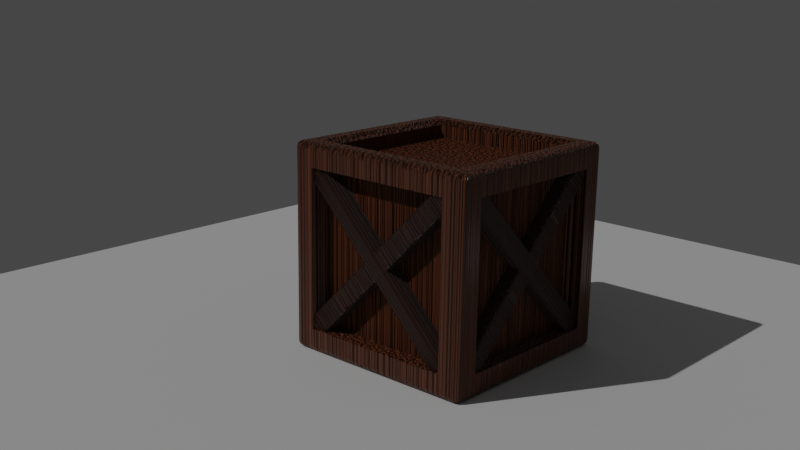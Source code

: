 # Source: wooden-crate.blend  (saved by Blender 3.1.7; exported with 4.5.12 LTS)
import bpy
from mathutils import Matrix  # noqa: F401  (used for matrix-valued properties, if any)

bpy.ops.wm.read_factory_settings(use_empty=True)
scene = bpy.context.scene
scene.name = 'Scene'

# ---- collections
col_collection = bpy.data.collections.new('Collection'); scene.collection.children.link(col_collection)

# ---- materials (node trees are filled in below, after node groups)
mat_material = bpy.data.materials.new('Material')
mat_material.alpha_threshold = 0.0
mat_material.line_color = (0.0, 0.0, 0.0, 1.0)
mat_material_001 = bpy.data.materials.new('Material.001')

# ---- node groups
ng_auto_smooth = bpy.data.node_groups.new('Auto Smooth', 'GeometryNodeTree')
_s = ng_auto_smooth.interface.new_socket(name='Geometry', in_out='OUTPUT', socket_type='NodeSocketGeometry')
_s = ng_auto_smooth.interface.new_socket(name='Geometry', in_out='INPUT', socket_type='NodeSocketGeometry')
_s = ng_auto_smooth.interface.new_socket(name='Angle', in_out='INPUT', socket_type='NodeSocketFloat')
_s.subtype = 'ANGLE'
_s.min_value = 0.0
_s.max_value = 3.142
ng_auto_smooth.is_modifier = True
_N = ng_auto_smooth.nodes; _L = ng_auto_smooth.links
n0 = _N.new('NodeGroupOutput'); n0.name = 'Group Output'; n0.location = (480, -100)
n1 = _N.new('NodeGroupInput'); n1.name = 'Group Input'; n1.location = (-420, -300)
n2 = _N.new('NodeGroupInput'); n2.name = 'Group Input.001'; n2.location = (-60, -100)
n3 = _N.new('GeometryNodeSetShadeSmooth'); n3.name = 'Set Shade Smooth'; n3.location = (120, -100)
n3.domain = 'EDGE'
n4 = _N.new('GeometryNodeSetShadeSmooth'); n4.name = 'Set Shade Smooth.001'; n4.location = (300, -100)
n5 = _N.new('GeometryNodeInputMeshEdgeAngle'); n5.name = 'Edge Angle'; n5.location = (-420, -220)
n6 = _N.new('GeometryNodeInputEdgeSmooth'); n6.name = 'Is Edge Smooth'; n6.location = (-60, -160)
n7 = _N.new('GeometryNodeInputShadeSmooth'); n7.name = 'Is Face Smooth'; n7.location = (-240, -340)
n8 = _N.new('FunctionNodeBooleanMath'); n8.name = 'Boolean Math'; n8.location = (-60, -220)
n9 = _N.new('FunctionNodeCompare'); n9.name = 'Compare'; n9.location = (-240, -180)
n9.operation = 'LESS_EQUAL'
_L.new(n5.outputs[0], n9.inputs[0])
_L.new(n4.outputs[0], n0.inputs[0])
_L.new(n1.outputs[1], n9.inputs[1])
_L.new(n9.outputs[0], n8.inputs[0])
_L.new(n7.outputs[0], n8.inputs[1])
_L.new(n2.outputs[0], n3.inputs[0])
_L.new(n6.outputs[0], n3.inputs[1])
_L.new(n3.outputs[0], n4.inputs[0])
_L.new(n8.outputs[0], n3.inputs[2])
n0.is_active_output = True

# ---- material node trees
mat_material.use_nodes = True; mat_material.node_tree.nodes.clear()
_N = mat_material.node_tree.nodes; _L = mat_material.node_tree.links
n0 = _N.new('ShaderNodeValToRGB'); n0.name = 'ColorRamp'; n0.location = (-135, 212)
while len(n0.color_ramp.elements) > 1: n0.color_ramp.elements.remove(n0.color_ramp.elements[-1])
n0.color_ramp.elements[0].position = 0.2409; n0.color_ramp.elements[0].color = (0.4342, 0.1301, 0.04971, 1.0)
_e = n0.color_ramp.elements.new(0.5864); _e.color = (0.162, 0.05127, 0.02122, 1.0)
n1 = _N.new('ShaderNodeTexCoord'); n1.name = 'Texture Coordinate'; n1.location = (-593, 210)
n2 = _N.new('ShaderNodeOutputMaterial'); n2.name = 'Material Output'; n2.location = (823, 292)
n3 = _N.new('ShaderNodeBsdfPrincipled'); n3.name = 'Principled BSDF'; n3.location = (499, 491)
n3.distribution = 'GGX'
n3.subsurface_method = 'RANDOM_WALK_SKIN'
n3.inputs[2].default_value = 0.2756
n3.inputs[3].default_value = 1.45
n3.inputs[27].default_value = (0.0, 0.0, 0.0, 1.0)
n3.inputs[28].default_value = 1.0
n4 = _N.new('ShaderNodeTexNoise'); n4.name = 'Noise Texture'; n4.location = (-359, 208)
n4.noise_dimensions = '2D'
n4.inputs[2].default_value = 26.9
n4.inputs[3].default_value = 8.4
n4.inputs[4].default_value = 0.65
n5 = _N.new('ShaderNodeBump'); n5.name = 'Bump'; n5.location = (-77, -23)
n5.inputs[1].default_value = 1.0
n5.inputs[2].default_value = 1.0
_L.new(n3.outputs[0], n2.inputs[0])
_L.new(n0.outputs[0], n3.inputs[0])
_L.new(n4.outputs[0], n0.inputs[0])
_L.new(n1.outputs[3], n4.inputs[0])
_L.new(n4.outputs[0], n5.inputs[3])
_L.new(n5.outputs[0], n3.inputs[5])
n2.is_active_output = True
mat_material_001.use_nodes = True; mat_material_001.node_tree.nodes.clear()
_N = mat_material_001.node_tree.nodes; _L = mat_material_001.node_tree.links
n0 = _N.new('ShaderNodeBsdfPrincipled'); n0.name = 'Principled BSDF'; n0.location = (10, 300)
n0.distribution = 'GGX'
n0.subsurface_method = 'RANDOM_WALK_SKIN'
n0.inputs[3].default_value = 1.45
n0.inputs[27].default_value = (0.0, 0.0, 0.0, 1.0)
n0.inputs[28].default_value = 1.0
n1 = _N.new('ShaderNodeOutputMaterial'); n1.name = 'Material Output'; n1.location = (300, 300)
n2 = _N.new('ShaderNodeTexNoise'); n2.name = 'Noise Texture'; n2.location = (-528, 188)
n2.noise_dimensions = '2D'
n2.inputs[2].default_value = 1.3
n2.inputs[3].default_value = 9.1
n2.inputs[4].default_value = 0.4083
n2.inputs[8].default_value = 55.1
n3 = _N.new('ShaderNodeValToRGB'); n3.name = 'ColorRamp'; n3.location = (-310, 197)
while len(n3.color_ramp.elements) > 1: n3.color_ramp.elements.remove(n3.color_ramp.elements[-1])
n3.color_ramp.elements[0].position = 0.0; n3.color_ramp.elements[0].color = (0.162, 0.05127, 0.02122, 1.0)
_e = n3.color_ramp.elements.new(0.5591); _e.color = (0.06848, 0.02315, 0.01096, 1.0)
n4 = _N.new('ShaderNodeTexCoord'); n4.name = 'Texture Coordinate'; n4.location = (-777, 200)
n5 = _N.new('ShaderNodeBump'); n5.name = 'Bump'; n5.location = (-256, -61)
n5.inputs[1].default_value = 1.0
n5.inputs[2].default_value = 1.0
_L.new(n0.outputs[0], n1.inputs[0])
_L.new(n2.outputs[0], n3.inputs[0])
_L.new(n3.outputs[0], n0.inputs[0])
_L.new(n4.outputs[3], n2.inputs[0])
_L.new(n2.outputs[0], n5.inputs[3])
_L.new(n5.outputs[0], n0.inputs[5])
n1.is_active_output = True

# ---- world
world_world = bpy.data.worlds.new('World'); scene.world = world_world
world_world.use_nodes = True; world_world.node_tree.nodes.clear()
_N = world_world.node_tree.nodes; _L = world_world.node_tree.links
n0 = _N.new('ShaderNodeOutputWorld'); n0.name = 'World Output'; n0.location = (300, 300)
n1 = _N.new('ShaderNodeBackground'); n1.name = 'Background'; n1.location = (10, 300)
n1.inputs[0].default_value = (0.05088, 0.05088, 0.05088, 1.0)
_L.new(n1.outputs[0], n0.inputs[0])
n0.is_active_output = True
world_world.color = (0.05088, 0.05088, 0.05088)
world_world.use_sun_shadow = False
world_world.sun_shadow_jitter_overblur = 0.0

# ---- cameras
cam_camera_004 = bpy.data.cameras.new('Camera.004')

# ---- lights
light_sun_001 = bpy.data.lights.new('Sun.001', 'SUN')
light_sun_001.transmission_factor = 0.0
light_sun_001.energy = 1.0
light_sun_001.shadow_soft_size = 0.125

# ---- meshes
me_plane = bpy.data.meshes.new('Plane')
me_plane.from_pydata([(-1.0, -1.0, 0.0), (1.0, -1.0, 0.0), (-1.0, 1.0, 0.0), (1.0, 1.0, 0.0)], [], [(0, 1, 3, 2)])
_uv = me_plane.uv_layers.new(name='UVMap')
_uv.uv.foreach_set('vector', [0.0, 0.0, 1.0, 0.0, 1.0, 1.0, 0.0, 1.0])
me_plane.use_remesh_fix_poles = True
me_plane.use_remesh_preserve_attributes = False
me_plane.update()
me_cube = bpy.data.meshes.new('Cube')
me_cube.from_pydata([(0.9381, 1.0, 0.9381), (0.9381, 0.9381, 1.0), (1.0, 0.9381, 0.9381), (0.9381, 0.9917, 0.969), (0.969, 0.9917, 0.9381), (0.9677, 0.9837, 0.9677), (0.969, 0.9381, 0.9917), (0.9381, 0.969, 0.9917), (0.9677, 0.9677, 0.9837), (0.9917, 0.969, 0.9381), (0.9917, 0.9381, 0.969), (0.9837, 0.9677, 0.9677), (0.9381, 0.9381, -1.0), (0.9381, 1.0, -0.9381), (1.0, 0.9381, -0.9381), (0.9381, 0.969, -0.9917), (0.969, 0.9381, -0.9917), (0.9677, 0.9677, -0.9837), (0.969, 0.9917, -0.9381), (0.9381, 0.9917, -0.969), (0.9677, 0.9837, -0.9677), (0.9917, 0.9381, -0.969), (0.9917, 0.969, -0.9381), (0.9837, 0.9677, -0.9677), (1.0, -0.9381, 0.9381), (0.9381, -0.9381, 1.0), (0.9381, -1.0, 0.9381), (0.9917, -0.9381, 0.969), (0.9917, -0.969, 0.9381), (0.9837, -0.9677, 0.9677), (0.9381, -0.969, 0.9917), (0.969, -0.9381, 0.9917), (0.9677, -0.9677, 0.9837), (0.969, -0.9917, 0.9381), (0.9381, -0.9917, 0.969), (0.9677, -0.9837, 0.9677), (1.0, -0.9381, -0.9381), (0.9381, -1.0, -0.9381), (0.9381, -0.9381, -1.0), (0.9917, -0.969, -0.9381), (0.9917, -0.9381, -0.969), (0.9837, -0.9677, -0.9677), (0.9381, -0.9917, -0.969), (0.969, -0.9917, -0.9381), (0.9677, -0.9837, -0.9677), (0.969, -0.9381, -0.9917), (0.9381, -0.969, -0.9917), (0.9677, -0.9677, -0.9837), (-0.9381, 1.0, 0.9381), (-1.0, 0.9381, 0.9381), (-0.9381, 0.9381, 1.0), (-0.969, 0.9917, 0.9381), (-0.9381, 0.9917, 0.969), (-0.9677, 0.9837, 0.9677), (-0.9917, 0.9381, 0.969), (-0.9917, 0.969, 0.9381), (-0.9837, 0.9677, 0.9677), (-0.9381, 0.969, 0.9917), (-0.969, 0.9381, 0.9917), (-0.9677, 0.9677, 0.9837), (-1.0, 0.9381, -0.9381), (-0.9381, 1.0, -0.9381), (-0.9381, 0.9381, -1.0), (-0.9917, 0.969, -0.9381), (-0.9917, 0.9381, -0.969), (-0.9837, 0.9677, -0.9677), (-0.9381, 0.9917, -0.969), (-0.969, 0.9917, -0.9381), (-0.9677, 0.9837, -0.9677), (-0.969, 0.9381, -0.9917), (-0.9381, 0.969, -0.9917), (-0.9677, 0.9677, -0.9837), (-1.0, -0.9381, 0.9381), (-0.9381, -1.0, 0.9381), (-0.9381, -0.9381, 1.0), (-0.9917, -0.969, 0.9381), (-0.9917, -0.9381, 0.969), (-0.9837, -0.9677, 0.9677), (-0.9381, -0.9917, 0.969), (-0.969, -0.9917, 0.9381), (-0.9677, -0.9837, 0.9677), (-0.969, -0.9381, 0.9917), (-0.9381, -0.969, 0.9917), (-0.9677, -0.9677, 0.9837), (-0.9381, -0.9381, -1.0), (-0.9381, -1.0, -0.9381), (-1.0, -0.9381, -0.9381), (-0.9381, -0.969, -0.9917), (-0.969, -0.9381, -0.9917), (-0.9677, -0.9677, -0.9837), (-0.969, -0.9917, -0.9381), (-0.9381, -0.9917, -0.969), (-0.9677, -0.9837, -0.9677), (-0.9917, -0.9381, -0.969), (-0.9917, -0.969, -0.9381), (-0.9837, -0.9677, -0.9677), (-0.7728, 0.7728, -1.0), (0.7728, 0.7728, -1.0), (0.7728, -0.7728, -1.0), (-0.7728, -0.7728, -1.0), (-1.0, -0.7728, -0.7728), (-1.0, -0.7728, 0.7728), (-1.0, 0.7728, 0.7728), (-1.0, 0.7728, -0.7728), (0.7728, -1.0, -0.7728), (0.7728, -1.0, 0.7728), (-0.7728, -1.0, 0.7728), (-0.7728, -1.0, -0.7728), (1.0, 0.7728, -0.7728), (1.0, 0.7728, 0.7728), (1.0, -0.7728, 0.7728), (1.0, -0.7728, -0.7728), (-0.7728, 1.0, -0.7728), (-0.7728, 1.0, 0.7728), (0.7728, 1.0, 0.7728), (0.7728, 1.0, -0.7728), (0.7728, 0.7728, -0.8223), (-0.7728, 0.7728, -0.8223), (-0.7728, -0.7728, -0.8223), (0.7728, -0.7728, -0.8223), (-0.8223, -0.7728, 0.7728), (-0.8223, -0.7728, -0.7728), (-0.8223, 0.7728, -0.7728), (-0.8223, 0.7728, 0.7728), (0.7728, -0.8223, 0.7728), (0.7728, -0.8223, -0.7728), (-0.7728, -0.8223, -0.7728), (-0.7728, -0.8223, 0.7728), (-0.7728, 0.7728, 0.8223), (0.7728, 0.7728, 0.8223), (0.7728, -0.7728, 0.8223), (-0.7728, -0.7728, 0.8223), (0.8223, 0.7728, 0.7728), (0.8223, 0.7728, -0.7728), (0.8223, -0.7728, -0.7728), (0.8223, -0.7728, 0.7728), (-0.7728, 0.8223, 0.7728), (-0.7728, 0.8223, -0.7728), (0.7728, 0.8223, -0.7728), (0.7728, 0.8223, 0.7728), (-1.0, -0.7728, -0.7728), (-1.0, -0.7728, 0.7728), (-0.8223, -0.7728, 0.7728), (-0.8223, -0.7728, -0.7728), (0.7728, 0.7728, 0.9454), (0.8274, 0.8274, 1.0), (-0.8274, 0.8274, 1.0), (-0.7728, 0.7728, 0.9454), (-0.8274, -0.8274, 1.0), (-0.7728, -0.7728, 0.9454), (0.7728, -0.7728, 0.9454), (0.8274, -0.8274, 1.0)], [], [(97, 98, 119, 116), (25, 1, 145, 151), (103, 100, 121, 122), (104, 105, 124, 125), (99, 96, 117, 118), (0, 3, 5, 4), (3, 7, 8, 5), (1, 6, 8, 7), (6, 10, 11, 8), (2, 9, 11, 10), (9, 4, 5, 11), (5, 8, 11), (12, 15, 17, 16), (15, 19, 20, 17), (13, 18, 20, 19), (18, 22, 23, 20), (14, 21, 23, 22), (21, 16, 17, 23), (17, 20, 23), (24, 27, 29, 28), (27, 31, 32, 29), (25, 30, 32, 31), (30, 34, 35, 32), (26, 33, 35, 34), (33, 28, 29, 35), (29, 32, 35), (36, 39, 41, 40), (39, 43, 44, 41), (37, 42, 44, 43), (42, 46, 47, 44), (38, 45, 47, 46), (45, 40, 41, 47), (41, 44, 47), (48, 51, 53, 52), (51, 55, 56, 53), (49, 54, 56, 55), (54, 58, 59, 56), (50, 57, 59, 58), (57, 52, 53, 59), (53, 56, 59), (60, 63, 65, 64), (63, 67, 68, 65), (61, 66, 68, 67), (66, 70, 71, 68), (62, 69, 71, 70), (69, 64, 65, 71), (65, 68, 71), (72, 75, 77, 76), (75, 79, 80, 77), (73, 78, 80, 79), (78, 82, 83, 80), (74, 81, 83, 82), (81, 76, 77, 83), (77, 80, 83), (84, 87, 89, 88), (87, 91, 92, 89), (85, 90, 92, 91), (90, 94, 95, 92), (86, 93, 95, 94), (93, 88, 89, 95), (89, 92, 95), (62, 84, 88, 69), (69, 88, 93, 64), (64, 93, 86, 60), (12, 62, 70, 15), (15, 70, 66, 19), (19, 66, 61, 13), (2, 14, 22, 9), (9, 22, 18, 4), (4, 18, 13, 0), (85, 73, 79, 90), (90, 79, 75, 94), (94, 75, 72, 86), (26, 37, 43, 33), (33, 43, 39, 28), (28, 39, 36, 24), (48, 61, 67, 51), (51, 67, 63, 55), (55, 63, 60, 49), (25, 74, 82, 30), (30, 82, 78, 34), (34, 78, 73, 26), (1, 25, 31, 6), (6, 31, 27, 10), (10, 27, 24, 2), (84, 38, 46, 87), (87, 46, 42, 91), (91, 42, 37, 85), (74, 50, 58, 81), (81, 58, 54, 76), (76, 54, 49, 72), (50, 1, 7, 57), (57, 7, 3, 52), (52, 3, 0, 48), (38, 12, 16, 45), (45, 16, 21, 40), (40, 21, 14, 36), (100, 101, 120, 121), (62, 12, 97, 96), (12, 38, 98, 97), (38, 84, 99, 98), (84, 62, 96, 99), (86, 72, 101, 100), (72, 49, 102, 101), (49, 60, 103, 102), (60, 86, 100, 103), (37, 26, 105, 104), (26, 73, 106, 105), (73, 85, 107, 106), (85, 37, 104, 107), (150, 144, 129, 130), (149, 150, 130, 131), (147, 149, 131, 128), (14, 2, 109, 108), (2, 24, 110, 109), (24, 36, 111, 110), (36, 14, 108, 111), (61, 48, 113, 112), (48, 0, 114, 113), (0, 13, 115, 114), (13, 61, 112, 115), (117, 116, 119, 118), (121, 120, 123, 122), (125, 124, 127, 126), (129, 128, 131, 130), (133, 132, 135, 134), (137, 136, 139, 138), (107, 104, 125, 126), (108, 109, 132, 133), (101, 102, 123, 120), (144, 147, 128, 129), (112, 113, 136, 137), (98, 99, 118, 119), (105, 106, 127, 124), (111, 108, 133, 134), (102, 103, 122, 123), (50, 74, 148, 146), (115, 112, 137, 138), (106, 107, 126, 127), (109, 110, 135, 132), (74, 25, 151, 148), (113, 114, 139, 136), (110, 111, 134, 135), (114, 115, 138, 139), (96, 97, 116, 117), (140, 141, 142, 143), (147, 144, 145, 146), (144, 150, 151, 145), (149, 147, 146, 148), (150, 149, 148, 151), (1, 50, 146, 145)])
me_cube.polygons.foreach_set('use_smooth', [True] * 151)
_uv = me_cube.uv_layers.new(name='UVMap')
_uv.uv.foreach_set('vector', [0.3466, 0.5284, 0.3466, 0.7216, 0.3466, 0.7216, 0.3466, 0.5284, 0.6327, 0.7423, 0.6327, 0.5077, 0.6466, 0.5216, 0.6466, 0.7284, 0.4034, 0.2216, 0.4034, 0.02841, 0.4034, 0.02841, 0.4034, 0.2216, 0.4034, 0.7784, 0.5966, 0.7784, 0.5966, 0.7784, 0.4034, 0.7784, 0.1534, 0.7216, 0.1534, 0.5284, 0.1534, 0.5284, 0.1534, 0.7216, 0.6173, 0.4923, 0.6211, 0.4923, 0.621, 0.496, 0.6173, 0.4961, 0.6211, 0.4923, 0.625, 0.4923, 0.625, 0.496, 0.621, 0.496, 0.6327, 0.5077, 0.6289, 0.5077, 0.629, 0.504, 0.6327, 0.5039, 0.6289, 0.5077, 0.625, 0.5077, 0.625, 0.504, 0.629, 0.504, 0.6173, 0.5077, 0.6173, 0.5039, 0.621, 0.504, 0.6211, 0.5077, 0.6173, 0.5039, 0.6173, 0.5, 0.621, 0.5, 0.621, 0.504, 0.621, 0.496, 0.625, 0.496, 0.621, 0.5, 0.3673, 0.5077, 0.3673, 0.5039, 0.371, 0.504, 0.3711, 0.5077, 0.3673, 0.5039, 0.3673, 0.5, 0.371, 0.5, 0.371, 0.504, 0.3827, 0.4923, 0.3827, 0.4961, 0.379, 0.496, 0.3789, 0.4923, 0.3827, 0.4961, 0.3827, 0.5, 0.379, 0.5, 0.379, 0.496, 0.3827, 0.5077, 0.3789, 0.5077, 0.379, 0.504, 0.3827, 0.5039, 0.3789, 0.5077, 0.375, 0.5077, 0.375, 0.504, 0.379, 0.504, 0.371, 0.504, 0.371, 0.5, 0.375, 0.504, 0.6173, 0.7423, 0.6211, 0.7423, 0.621, 0.746, 0.6173, 0.7461, 0.6211, 0.7423, 0.625, 0.7423, 0.625, 0.746, 0.621, 0.746, 0.6327, 0.7423, 0.6327, 0.7461, 0.629, 0.746, 0.6289, 0.7423, 0.624, 0.7577, 0.625, 0.7577, 0.625, 0.754, 0.623, 0.754, 0.6173, 0.7577, 0.6173, 0.7539, 0.621, 0.754, 0.6211, 0.7577, 0.6173, 0.7539, 0.6173, 0.75, 0.621, 0.75, 0.621, 0.754, 0.621, 0.746, 0.625, 0.746, 0.621, 0.75, 0.3827, 0.7423, 0.3827, 0.7461, 0.379, 0.746, 0.3789, 0.7423, 0.3827, 0.7461, 0.3827, 0.75, 0.379, 0.75, 0.379, 0.746, 0.3827, 0.7577, 0.3789, 0.7577, 0.379, 0.754, 0.3827, 0.7539, 0.3673, 0.749, 0.3673, 0.75, 0.371, 0.75, 0.371, 0.748, 0.3673, 0.7423, 0.3711, 0.7423, 0.371, 0.746, 0.3673, 0.7461, 0.3711, 0.7423, 0.375, 0.7423, 0.375, 0.746, 0.371, 0.746, 0.379, 0.752, 0.375, 0.754, 0.375, 0.754, 0.6173, 0.2577, 0.6173, 0.2539, 0.621, 0.254, 0.6211, 0.2577, 0.6173, 0.2539, 0.6173, 0.25, 0.621, 0.25, 0.621, 0.254, 0.6173, 0.2423, 0.6211, 0.2423, 0.621, 0.246, 0.6173, 0.2461, 0.6211, 0.2423, 0.625, 0.2423, 0.625, 0.246, 0.621, 0.246, 0.8673, 0.5077, 0.8673, 0.5039, 0.871, 0.504, 0.8711, 0.5077, 0.624, 0.2577, 0.625, 0.2577, 0.625, 0.254, 0.623, 0.254, 0.621, 0.248, 0.621, 0.25, 0.625, 0.246, 0.3827, 0.2423, 0.3827, 0.2461, 0.379, 0.246, 0.3789, 0.2423, 0.3827, 0.2461, 0.3827, 0.25, 0.379, 0.25, 0.379, 0.246, 0.3827, 0.2577, 0.3789, 0.2577, 0.379, 0.254, 0.3827, 0.2539, 0.1327, 0.501, 0.1327, 0.5, 0.129, 0.5, 0.129, 0.502, 0.1327, 0.5077, 0.1289, 0.5077, 0.129, 0.504, 0.1327, 0.5039, 0.1289, 0.5077, 0.125, 0.5077, 0.125, 0.504, 0.129, 0.504, 0.379, 0.246, 0.379, 0.25, 0.375, 0.246, 0.6173, 0.007737, 0.6173, 0.003873, 0.621, 0.004037, 0.6211, 0.007737, 0.6173, 0.003873, 0.6173, 0.0, 0.621, 0.0, 0.621, 0.004037, 0.6173, 0.9923, 0.6211, 0.9923, 0.621, 0.996, 0.6173, 0.9961, 0.6211, 0.9923, 0.625, 0.9923, 0.625, 0.996, 0.621, 0.996, 0.8673, 0.7423, 0.8711, 0.7423, 0.871, 0.746, 0.8673, 0.7461, 0.624, 0.007737, 0.625, 0.007737, 0.625, 0.004037, 0.623, 0.004037, 0.621, 0.004037, 0.621, 0.0, 0.625, 0.004037, 0.1327, 0.7423, 0.1327, 0.7461, 0.129, 0.746, 0.1289, 0.7423, 0.1327, 0.7461, 0.1327, 0.75, 0.129, 0.75, 0.129, 0.746, 0.3827, 0.9923, 0.3827, 0.9961, 0.379, 0.996, 0.3789, 0.9923, 0.3827, 0.001034, 0.3827, 0.0, 0.379, 0.0, 0.379, 0.002038, 0.3827, 0.007737, 0.3789, 0.007737, 0.379, 0.004037, 0.3827, 0.003873, 0.126, 0.7423, 0.125, 0.7423, 0.125, 0.746, 0.127, 0.746, 0.129, 0.746, 0.129, 0.75, 0.125, 0.746, 0.1327, 0.5077, 0.1327, 0.7423, 0.1289, 0.7423, 0.1289, 0.5077, 0.1289, 0.5077, 0.1289, 0.7423, 0.125, 0.7423, 0.125, 0.5077, 0.3789, 0.2423, 0.3789, 0.007737, 0.3827, 0.007737, 0.3827, 0.2423, 0.3673, 0.5077, 0.1327, 0.5077, 0.1327, 0.5039, 0.3673, 0.5039, 0.3673, 0.5039, 0.1327, 0.5039, 0.1327, 0.5, 0.3673, 0.5, 0.3789, 0.4923, 0.3789, 0.2577, 0.3827, 0.2577, 0.3827, 0.4923, 0.6173, 0.5077, 0.3827, 0.5077, 0.3827, 0.5039, 0.6173, 0.5039, 0.6173, 0.5039, 0.3827, 0.5039, 0.3827, 0.4961, 0.6173, 0.4961, 0.6173, 0.4961, 0.3827, 0.4961, 0.3827, 0.4923, 0.6173, 0.4923, 0.3827, 0.9923, 0.6173, 0.9923, 0.6173, 0.9961, 0.3827, 0.9961, 0.3827, 0.0, 0.6173, 0.0, 0.6173, 0.003873, 0.3827, 0.003873, 0.3827, 0.003873, 0.6173, 0.003873, 0.6173, 0.007737, 0.3827, 0.007737, 0.6173, 0.7577, 0.3827, 0.7577, 0.3827, 0.7539, 0.6173, 0.7539, 0.6173, 0.7539, 0.3827, 0.7539, 0.3827, 0.7461, 0.6173, 0.7461, 0.6173, 0.7461, 0.3827, 0.7461, 0.3827, 0.7423, 0.6173, 0.7423, 0.6173, 0.2577, 0.3827, 0.2577, 0.3827, 0.2539, 0.6173, 0.2539, 0.6173, 0.2539, 0.3827, 0.2539, 0.3827, 0.2461, 0.6173, 0.2461, 0.6173, 0.2461, 0.3827, 0.2461, 0.3827, 0.2423, 0.6173, 0.2423, 0.6327, 0.7423, 0.8673, 0.7423, 0.8673, 0.7461, 0.6327, 0.7461, 0.625, 0.7577, 0.625, 0.9923, 0.6211, 0.9923, 0.6211, 0.7577, 0.6211, 0.7577, 0.6211, 0.9923, 0.6173, 0.9923, 0.6173, 0.7577, 0.6327, 0.5077, 0.6327, 0.7423, 0.6289, 0.7423, 0.6289, 0.5077, 0.6289, 0.5077, 0.6289, 0.7423, 0.6211, 0.7423, 0.6211, 0.5077, 0.6211, 0.5077, 0.6211, 0.7423, 0.6173, 0.7423, 0.6173, 0.5077, 0.1327, 0.7423, 0.3673, 0.7423, 0.3673, 0.7461, 0.1327, 0.7461, 0.1327, 0.7461, 0.3673, 0.7461, 0.3673, 0.75, 0.1327, 0.75, 0.3789, 0.9923, 0.3789, 0.7577, 0.3827, 0.7577, 0.3827, 0.9923, 0.8673, 0.7423, 0.8673, 0.5077, 0.8711, 0.5077, 0.8711, 0.7423, 0.625, 0.007737, 0.625, 0.2423, 0.6211, 0.2423, 0.6211, 0.007737, 0.6211, 0.007737, 0.6211, 0.2423, 0.6173, 0.2423, 0.6173, 0.007737, 0.8673, 0.5077, 0.6327, 0.5077, 0.6327, 0.5039, 0.8673, 0.5039, 0.625, 0.2577, 0.625, 0.4923, 0.6211, 0.4923, 0.6211, 0.2577, 0.6211, 0.2577, 0.6211, 0.4923, 0.6173, 0.4923, 0.6173, 0.2577, 0.3673, 0.7423, 0.3673, 0.5077, 0.3711, 0.5077, 0.3711, 0.7423, 0.3711, 0.7423, 0.3711, 0.5077, 0.3789, 0.5077, 0.3789, 0.7423, 0.3789, 0.7423, 0.3789, 0.5077, 0.3827, 0.5077, 0.3827, 0.7423, 0.4034, 0.02841, 0.5966, 0.02841, 0.5966, 0.02841, 0.4034, 0.02841, 0.1327, 0.5077, 0.3673, 0.5077, 0.3466, 0.5284, 0.1534, 0.5284, 0.3673, 0.5077, 0.3673, 0.7423, 0.3466, 0.7216, 0.3466, 0.5284, 0.3673, 0.7423, 0.1327, 0.7423, 0.1534, 0.7216, 0.3466, 0.7216, 0.1327, 0.7423, 0.1327, 0.5077, 0.1534, 0.5284, 0.1534, 0.7216, 0.3827, 0.007737, 0.6173, 0.007737, 0.5966, 0.02841, 0.4034, 0.02841, 0.6173, 0.007737, 0.6173, 0.2423, 0.5966, 0.2216, 0.5966, 0.02841, 0.6173, 0.2423, 0.3827, 0.2423, 0.4034, 0.2216, 0.5966, 0.2216, 0.3827, 0.2423, 0.3827, 0.007737, 0.4034, 0.02841, 0.4034, 0.2216, 0.3827, 0.7577, 0.6173, 0.7577, 0.5966, 0.7784, 0.4034, 0.7784, 0.6173, 0.7577, 0.6173, 0.9923, 0.5966, 0.9716, 0.5966, 0.7784, 0.6173, 0.9923, 0.3827, 0.9923, 0.4034, 0.9716, 0.5966, 0.9716, 0.3827, 0.9923, 0.3827, 0.7577, 0.4034, 0.7784, 0.4034, 0.9716, 0.6534, 0.7216, 0.6534, 0.5284, 0.6534, 0.5284, 0.6534, 0.7216, 0.8466, 0.7216, 0.6534, 0.7216, 0.6534, 0.7216, 0.8466, 0.7216, 0.8466, 0.5284, 0.8466, 0.7216, 0.8466, 0.7216, 0.8466, 0.5284, 0.3827, 0.5077, 0.6173, 0.5077, 0.5966, 0.5284, 0.4034, 0.5284, 0.6173, 0.5077, 0.6173, 0.7423, 0.5966, 0.7216, 0.5966, 0.5284, 0.6173, 0.7423, 0.3827, 0.7423, 0.4034, 0.7216, 0.5966, 0.7216, 0.3827, 0.7423, 0.3827, 0.5077, 0.4034, 0.5284, 0.4034, 0.7216, 0.3827, 0.2577, 0.6173, 0.2577, 0.5966, 0.2784, 0.4034, 0.2784, 0.6173, 0.2577, 0.6173, 0.4923, 0.5966, 0.4716, 0.5966, 0.2784, 0.6173, 0.4923, 0.3827, 0.4923, 0.4034, 0.4716, 0.5966, 0.4716, 0.3827, 0.4923, 0.3827, 0.2577, 0.4034, 0.2784, 0.4034, 0.4716, 0.1534, 0.5284, 0.3466, 0.5284, 0.3466, 0.7216, 0.1534, 0.7216, 0.4034, 0.02841, 0.5966, 0.02841, 0.5966, 0.2216, 0.4034, 0.2216, 0.4034, 0.7784, 0.5966, 0.7784, 0.5966, 0.9716, 0.4034, 0.9716, 0.6534, 0.5284, 0.8466, 0.5284, 0.8466, 0.7216, 0.6534, 0.7216, 0.4034, 0.5284, 0.5966, 0.5284, 0.5966, 0.7216, 0.4034, 0.7216, 0.4034, 0.2784, 0.5966, 0.2784, 0.5966, 0.4716, 0.4034, 0.4716, 0.4034, 0.9716, 0.4034, 0.7784, 0.4034, 0.7784, 0.4034, 0.9716, 0.4034, 0.5284, 0.5966, 0.5284, 0.5966, 0.5284, 0.4034, 0.5284, 0.5966, 0.02841, 0.5966, 0.2216, 0.5966, 0.2216, 0.5966, 0.02841, 0.6534, 0.5284, 0.8466, 0.5284, 0.8466, 0.5284, 0.6534, 0.5284, 0.4034, 0.2784, 0.5966, 0.2784, 0.5966, 0.2784, 0.4034, 0.2784, 0.3466, 0.7216, 0.1534, 0.7216, 0.1534, 0.7216, 0.3466, 0.7216, 0.5966, 0.7784, 0.5966, 0.9716, 0.5966, 0.9716, 0.5966, 0.7784, 0.4034, 0.7216, 0.4034, 0.5284, 0.4034, 0.5284, 0.4034, 0.7216, 0.5966, 0.2216, 0.4034, 0.2216, 0.4034, 0.2216, 0.5966, 0.2216, 0.8673, 0.5077, 0.8673, 0.7423, 0.8534, 0.7284, 0.8534, 0.5216, 0.4034, 0.4716, 0.4034, 0.2784, 0.4034, 0.2784, 0.4034, 0.4716, 0.5966, 0.9716, 0.4034, 0.9716, 0.4034, 0.9716, 0.5966, 0.9716, 0.5966, 0.5284, 0.5966, 0.7216, 0.5966, 0.7216, 0.5966, 0.5284, 0.8673, 0.7423, 0.6327, 0.7423, 0.6466, 0.7284, 0.8534, 0.7284, 0.5966, 0.2784, 0.5966, 0.4716, 0.5966, 0.4716, 0.5966, 0.2784, 0.5966, 0.7216, 0.4034, 0.7216, 0.4034, 0.7216, 0.5966, 0.7216, 0.5966, 0.4716, 0.4034, 0.4716, 0.4034, 0.4716, 0.5966, 0.4716, 0.1534, 0.5284, 0.3466, 0.5284, 0.3466, 0.5284, 0.1534, 0.5284, 0.4034, 0.02841, 0.5966, 0.02841, 0.5966, 0.02841, 0.4034, 0.02841, 0.8466, 0.5284, 0.6534, 0.5284, 0.6466, 0.5216, 0.8534, 0.5216, 0.6534, 0.5284, 0.6534, 0.7216, 0.6466, 0.7284, 0.6466, 0.5216, 0.8466, 0.7216, 0.8466, 0.5284, 0.8534, 0.5216, 0.8534, 0.7284, 0.6534, 0.7216, 0.8466, 0.7216, 0.8534, 0.7284, 0.6466, 0.7284, 0.6327, 0.5077, 0.8673, 0.5077, 0.8534, 0.5216, 0.6466, 0.5216])
me_cube.materials.append(mat_material)
me_cube.use_remesh_preserve_volume = False
me_cube.use_remesh_preserve_attributes = False
me_cube.use_mirror_vertex_groups = False
me_cube.update()
me_cube_001 = bpy.data.meshes.new('Cube.001')
me_cube_001.from_pydata([(0.08886, -0.09908, 0.7728), (0.08886, -0.09908, -0.7728), (0.08886, 0.09908, -0.7728), (0.08886, 0.09908, 0.7728), (-0.08886, 0.09908, -0.07111), (-0.08886, 0.09908, 0.07111), (-0.08886, -0.09908, 0.07111), (-0.08886, -0.09908, -0.07111), (0.08886, -0.09908, 0.07111), (0.08886, -0.09908, -0.07111), (0.08886, 0.09908, -0.07111), (0.08886, 0.09908, 0.07111), (0.08886, 0.09908, 0.07111), (0.08886, 0.09908, -0.07111), (0.08886, -0.09908, -0.07111), (0.08886, -0.09908, 0.07111), (0.08886, 0.09908, -0.07111), (0.08886, 0.09908, 0.07111), (0.08886, -0.09908, -0.07111), (0.08886, -0.09908, 0.07111), (0.08886, 1.164, -0.07111), (0.08886, 1.164, 0.07111), (0.08886, -1.164, -0.07111), (0.08886, -1.164, 0.07111), (-0.06771, -0.09908, -0.7728), (-0.08886, -0.07792, -0.7728), (-0.07828, -0.09624, -0.7728), (-0.08603, -0.0885, -0.7728), (-0.08886, -0.07792, 0.7728), (-0.06771, -0.09908, 0.7728), (-0.08603, -0.0885, 0.7728), (-0.07828, -0.09624, 0.7728), (-0.06771, 0.09908, 0.7728), (-0.08886, 0.07792, 0.7728), (-0.07828, 0.09624, 0.7728), (-0.08603, 0.0885, 0.7728), (-0.08886, 0.07792, -0.7728), (-0.06771, 0.09908, -0.7728), (-0.08603, 0.0885, -0.7728), (-0.07828, 0.09624, -0.7728), (-0.08886, -0.07792, -0.07111), (-0.06771, -0.09908, -0.07111), (-0.08886, -0.09908, -0.07111), (-0.08603, -0.0885, -0.07111), (-0.07828, -0.09624, -0.07111), (-0.06771, -0.09908, 0.07111), (-0.08886, -0.07792, 0.07111), (-0.08886, -0.09908, 0.07111), (-0.07828, -0.09624, 0.07111), (-0.08603, -0.0885, 0.07111), (-0.08886, 0.07792, 0.07111), (-0.06771, 0.09908, 0.07111), (-0.08886, 0.09908, 0.07111), (-0.08603, 0.0885, 0.07111), (-0.07828, 0.09624, 0.07111), (-0.06771, 0.09908, -0.07111), (-0.08886, 0.07792, -0.07111), (-0.08886, 0.09908, -0.07111), (-0.07828, 0.09624, -0.07111), (-0.08603, 0.0885, -0.07111), (-0.08886, 0.09908, -0.04995), (-0.06771, 0.09908, -0.07111), (-0.08886, 0.09908, -0.07111), (-0.08603, 0.09908, -0.06053), (-0.07828, 0.09908, -0.06827), (-0.06771, 0.09908, 0.07111), (-0.08886, 0.09908, 0.04995), (-0.08886, 0.09908, 0.07111), (-0.07828, 0.09908, 0.06827), (-0.08603, 0.09908, 0.06053), (-0.06771, -0.09908, -0.07111), (-0.08886, -0.09908, -0.04995), (-0.08886, -0.09908, -0.07111), (-0.07828, -0.09908, -0.06827), (-0.08603, -0.09908, -0.06053), (-0.08886, -0.09908, 0.04995), (-0.06771, -0.09908, 0.07111), (-0.08886, -0.09908, 0.07111), (-0.08603, -0.09908, 0.06053), (-0.07828, -0.09908, 0.06827), (-0.06771, 1.164, -0.07111), (-0.08886, 1.164, -0.04995), (-0.07828, 1.164, -0.06827), (-0.08603, 1.164, -0.06053), (-0.08886, 1.164, 0.04995), (-0.06771, 1.164, 0.07111), (-0.08603, 1.164, 0.06053), (-0.07828, 1.164, 0.06827), (-0.08886, -1.164, -0.04995), (-0.06771, -1.164, -0.07111), (-0.08603, -1.164, -0.06053), (-0.07828, -1.164, -0.06827), (-0.06771, -1.164, 0.07111), (-0.08886, -1.164, 0.04995), (-0.07828, -1.164, 0.06827), (-0.08603, -1.164, 0.06053)], [], [(57, 56, 40, 42, 7, 4), (6, 5, 4, 7), (45, 8, 0, 29), (46, 28, 33, 50), (37, 55, 10, 2), (51, 32, 3, 11), (10, 55, 57, 4, 13), (16, 61, 80, 20), (52, 51, 11, 12, 5), (25, 40, 56, 36), (70, 18, 22, 89), (65, 17, 21, 85), (47, 46, 50, 52, 5, 6), (9, 8, 15, 14), (11, 10, 13, 12), (42, 41, 9, 14, 7), (8, 45, 47, 6, 15), (4, 5, 67, 66, 60, 62), (5, 12, 17, 65, 67), (7, 14, 18, 70, 72), (12, 13, 16, 17), (14, 15, 19, 18), (60, 66, 84, 81), (75, 71, 88, 93), (19, 76, 92, 23), (6, 7, 72, 71, 75, 77), (13, 4, 62, 61, 16), (15, 6, 77, 76, 19), (40, 43, 42), (43, 44, 42), (44, 41, 42), (45, 48, 47), (48, 49, 47), (49, 46, 47), (50, 53, 52), (53, 54, 52), (54, 51, 52), (55, 58, 57), (58, 59, 57), (59, 56, 57), (60, 63, 62), (63, 64, 62), (64, 61, 62), (65, 68, 67), (68, 69, 67), (69, 66, 67), (70, 73, 72), (73, 74, 72), (74, 71, 72), (75, 78, 77), (78, 79, 77), (79, 76, 77), (40, 25, 27, 43), (43, 27, 26, 44), (44, 26, 24, 41), (45, 29, 31, 48), (48, 31, 30, 49), (49, 30, 28, 46), (32, 51, 54, 34), (34, 54, 53, 35), (35, 53, 50, 33), (55, 37, 39, 58), (58, 39, 38, 59), (59, 38, 36, 56), (84, 66, 69, 86), (86, 69, 68, 87), (87, 68, 65, 85), (80, 61, 64, 82), (82, 64, 63, 83), (83, 63, 60, 81), (70, 89, 91, 73), (73, 91, 90, 74), (74, 90, 88, 71), (92, 76, 79, 94), (94, 79, 78, 95), (95, 78, 75, 93), (24, 1, 9, 41)])
me_cube_001.polygons.foreach_set('use_smooth', [1, 1, 1, 1, 1, 1, 1, 1, 1, 1, 1, 1, 1, 0, 0, 1, 1, 1, 1, 1, 0, 0, 1, 1, 1, 1, 1, 1, 1, 1, 1, 1, 1, 1, 1, 1, 1, 1, 1, 1, 1, 1, 1, 1, 1, 1, 1, 1, 1, 1, 1, 1, 1, 1, 1, 1, 1, 1, 1, 1, 1, 1, 1, 1, 1, 1, 1, 1, 1, 1, 1, 1, 1, 1, 1, 1, 1])
_uv = me_cube_001.uv_layers.new(name='UVMap')
_uv.uv.foreach_set('vector', [0.4911, 0.02841, 0.4911, 0.02841, 0.4911, 0.02841, 0.4911, 0.02841, 0.4911, 0.02841, 0.4911, 0.02841, 0.5089, 0.02841, 0.5089, 0.02841, 0.4911, 0.02841, 0.4911, 0.02841, 0.5089, 0.02841, 0.5089, 0.02841, 0.5966, 0.02841, 0.5966, 0.02841, 0.5089, 0.02841, 0.5966, 0.02841, 0.5966, 0.02841, 0.5089, 0.02841, 0.4034, 0.02841, 0.4911, 0.02841, 0.4911, 0.02841, 0.4034, 0.02841, 0.5089, 0.02841, 0.5966, 0.02841, 0.5966, 0.02841, 0.5089, 0.02841, 0.4911, 0.02841, 0.4911, 0.02841, 0.4911, 0.02841, 0.4911, 0.02841, 0.4911, 0.02841, 0.4911, 0.02841, 0.4911, 0.02841, 0.4911, 0.02841, 0.4911, 0.02841, 0.5089, 0.02841, 0.5089, 0.02841, 0.5089, 0.02841, 0.5089, 0.02841, 0.5089, 0.02841, 0.4034, 0.02841, 0.4911, 0.02841, 0.4911, 0.02841, 0.4034, 0.02841, 0.4911, 0.02841, 0.4911, 0.02841, 0.4911, 0.02841, 0.4911, 0.02841, 0.5089, 0.02841, 0.5089, 0.02841, 0.5089, 0.02841, 0.5089, 0.02841, 0.5089, 0.02841, 0.5089, 0.02841, 0.5089, 0.02841, 0.5089, 0.02841, 0.5089, 0.02841, 0.5089, 0.02841, 0.0, 0.0, 0.0, 0.0, 0.0, 0.0, 0.0, 0.0, 0.0, 0.0, 0.0, 0.0, 0.0, 0.0, 0.0, 0.0, 0.4911, 0.02841, 0.4911, 0.02841, 0.4911, 0.02841, 0.4911, 0.02841, 0.4911, 0.02841, 0.5089, 0.02841, 0.5089, 0.02841, 0.5089, 0.02841, 0.5089, 0.02841, 0.5089, 0.02841, 0.4911, 0.02841, 0.5089, 0.02841, 0.5089, 0.02841, 0.5062, 0.02841, 0.4938, 0.02841, 0.4911, 0.02841, 0.5089, 0.02841, 0.5089, 0.02841, 0.5089, 0.02841, 0.5089, 0.02841, 0.5089, 0.02841, 0.4911, 0.02841, 0.4911, 0.02841, 0.4911, 0.02841, 0.4911, 0.02841, 0.4911, 0.02841, 0.0, 0.0, 0.0, 0.0, 0.0, 0.0, 0.0, 0.0, 0.0, 0.0, 0.0, 0.0, 0.0, 0.0, 0.0, 0.0, 0.4938, 0.02841, 0.5062, 0.02841, 0.5062, 0.02841, 0.4938, 0.02841, 0.5062, 0.02841, 0.4938, 0.02841, 0.4938, 0.02841, 0.5062, 0.02841, 0.5089, 0.02841, 0.5089, 0.02841, 0.5089, 0.02841, 0.5089, 0.02841, 0.5089, 0.02841, 0.4911, 0.02841, 0.4911, 0.02841, 0.4938, 0.02841, 0.5062, 0.02841, 0.5089, 0.02841, 0.4911, 0.02841, 0.4911, 0.02841, 0.4911, 0.02841, 0.4911, 0.02841, 0.4911, 0.02841, 0.5089, 0.02841, 0.5089, 0.02841, 0.5089, 0.02841, 0.5089, 0.02841, 0.5089, 0.02841, 0.4911, 0.02841, 0.4911, 0.02841, 0.4911, 0.02841, 0.4911, 0.02841, 0.4911, 0.02841, 0.4911, 0.02841, 0.4911, 0.02841, 0.4911, 0.02841, 0.4911, 0.02841, 0.5089, 0.02841, 0.5089, 0.02841, 0.5089, 0.02841, 0.5089, 0.02841, 0.5089, 0.02841, 0.5089, 0.02841, 0.5089, 0.02841, 0.5089, 0.02841, 0.5089, 0.02841, 0.5089, 0.02841, 0.5089, 0.02841, 0.5089, 0.02841, 0.5089, 0.02841, 0.5089, 0.02841, 0.5089, 0.02841, 0.5089, 0.02841, 0.5089, 0.02841, 0.5089, 0.02841, 0.4911, 0.02841, 0.4911, 0.02841, 0.4911, 0.02841, 0.4911, 0.02841, 0.4911, 0.02841, 0.4911, 0.02841, 0.4911, 0.02841, 0.4911, 0.02841, 0.4911, 0.02841, 0.4938, 0.02841, 0.4924, 0.02841, 0.4911, 0.02841, 0.4924, 0.02841, 0.4915, 0.02841, 0.4911, 0.02841, 0.4915, 0.02841, 0.4911, 0.02841, 0.4911, 0.02841, 0.5089, 0.02841, 0.5089, 0.02841, 0.5089, 0.02841, 0.5089, 0.02841, 0.5089, 0.02841, 0.5089, 0.02841, 0.5089, 0.02841, 0.5089, 0.02841, 0.5089, 0.02841, 0.4911, 0.02841, 0.4911, 0.02841, 0.4911, 0.02841, 0.4911, 0.02841, 0.4911, 0.02841, 0.4911, 0.02841, 0.4911, 0.02841, 0.4911, 0.02841, 0.4911, 0.02841, 0.5062, 0.02841, 0.5076, 0.02841, 0.5089, 0.02841, 0.5076, 0.02841, 0.5085, 0.02841, 0.5089, 0.02841, 0.5085, 0.02841, 0.5089, 0.02841, 0.5089, 0.02841, 0.4911, 0.02841, 0.4034, 0.02841, 0.4034, 0.02841, 0.4911, 0.02841, 0.4911, 0.02841, 0.4034, 0.02841, 0.4034, 0.02841, 0.4911, 0.02841, 0.4911, 0.02841, 0.4034, 0.02841, 0.4034, 0.02841, 0.4911, 0.02841, 0.5089, 0.02841, 0.5966, 0.02841, 0.5966, 0.02841, 0.5089, 0.02841, 0.5089, 0.02841, 0.5966, 0.02841, 0.5966, 0.02841, 0.5089, 0.02841, 0.5089, 0.02841, 0.5966, 0.02841, 0.5966, 0.02841, 0.5089, 0.02841, 0.5966, 0.02841, 0.5089, 0.02841, 0.5089, 0.02841, 0.5966, 0.02841, 0.5966, 0.02841, 0.5089, 0.02841, 0.5089, 0.02841, 0.5966, 0.02841, 0.5966, 0.02841, 0.5089, 0.02841, 0.5089, 0.02841, 0.5966, 0.02841, 0.4911, 0.02841, 0.4034, 0.02841, 0.4034, 0.02841, 0.4911, 0.02841, 0.4911, 0.02841, 0.4034, 0.02841, 0.4034, 0.02841, 0.4911, 0.02841, 0.4911, 0.02841, 0.4034, 0.02841, 0.4034, 0.02841, 0.4911, 0.02841, 0.5062, 0.02841, 0.5062, 0.02841, 0.5076, 0.02841, 0.5076, 0.02841, 0.5076, 0.02841, 0.5076, 0.02841, 0.5089, 0.02841, 0.5089, 0.02841, 0.5089, 0.02841, 0.5089, 0.02841, 0.5089, 0.02841, 0.5089, 0.02841, 0.4911, 0.02841, 0.4911, 0.02841, 0.4911, 0.02841, 0.4911, 0.02841, 0.4911, 0.02841, 0.4911, 0.02841, 0.4924, 0.02841, 0.4924, 0.02841, 0.4924, 0.02841, 0.4924, 0.02841, 0.4938, 0.02841, 0.4938, 0.02841, 0.4911, 0.02841, 0.4911, 0.02841, 0.4911, 0.02841, 0.4911, 0.02841, 0.4911, 0.02841, 0.4911, 0.02841, 0.4924, 0.02841, 0.4924, 0.02841, 0.4924, 0.02841, 0.4924, 0.02841, 0.4938, 0.02841, 0.4938, 0.02841, 0.5089, 0.02841, 0.5089, 0.02841, 0.5089, 0.02841, 0.5089, 0.02841, 0.5089, 0.02841, 0.5089, 0.02841, 0.5076, 0.02841, 0.5076, 0.02841, 0.5076, 0.02841, 0.5076, 0.02841, 0.5062, 0.02841, 0.5062, 0.02841, 0.4034, 0.02841, 0.4034, 0.02841, 0.4911, 0.02841, 0.4911, 0.02841])
me_cube_001.materials.append(mat_material_001)
me_cube_001.use_remesh_preserve_volume = False
me_cube_001.use_remesh_preserve_attributes = False
me_cube_001.use_mirror_vertex_groups = False
me_cube_001.update()
me_cube_002 = bpy.data.meshes.new('Cube.002')
me_cube_002.from_pydata([(-0.8223, -0.09908, 0.7728), (-0.8223, -0.09908, -0.7728), (-0.8223, 0.09908, -0.7728), (-0.8223, 0.09908, 0.7728), (-1.0, 0.09908, -0.07111), (-1.0, 0.09908, 0.07111), (-1.0, -0.09908, 0.07111), (-1.0, -0.09908, -0.07111), (-0.8223, -0.09908, 0.07111), (-0.8223, -0.09908, -0.07111), (-0.8223, 0.09908, -0.07111), (-0.8223, 0.09908, 0.07111), (-0.8223, 0.09908, 0.07111), (-0.8223, 0.09908, -0.07111), (-0.8223, -0.09908, -0.07111), (-0.8223, -0.09908, 0.07111), (-0.8223, 0.09908, -0.07111), (-0.8223, 0.09908, 0.07111), (-0.8223, -0.09908, -0.07111), (-0.8223, -0.09908, 0.07111), (-0.8223, 1.164, -0.07111), (-0.8223, 1.164, 0.07111), (-0.8223, -1.164, -0.07111), (-0.8223, -1.164, 0.07111), (-0.9788, -0.09908, -0.7728), (-1.0, -0.07792, -0.7728), (-0.9894, -0.09624, -0.7728), (-0.9972, -0.0885, -0.7728), (-1.0, -0.07792, 0.7728), (-0.9788, -0.09908, 0.7728), (-0.9972, -0.0885, 0.7728), (-0.9894, -0.09624, 0.7728), (-0.9788, 0.09908, 0.7728), (-1.0, 0.07792, 0.7728), (-0.9894, 0.09624, 0.7728), (-0.9972, 0.0885, 0.7728), (-1.0, 0.07792, -0.7728), (-0.9788, 0.09908, -0.7728), (-0.9972, 0.0885, -0.7728), (-0.9894, 0.09624, -0.7728), (-1.0, -0.07792, -0.07111), (-0.9788, -0.09908, -0.07111), (-1.0, -0.09908, -0.07111), (-0.9972, -0.0885, -0.07111), (-0.9894, -0.09624, -0.07111), (-0.9788, -0.09908, 0.07111), (-1.0, -0.07792, 0.07111), (-1.0, -0.09908, 0.07111), (-0.9894, -0.09624, 0.07111), (-0.9972, -0.0885, 0.07111), (-1.0, 0.07792, 0.07111), (-0.9788, 0.09908, 0.07111), (-1.0, 0.09908, 0.07111), (-0.9972, 0.0885, 0.07111), (-0.9894, 0.09624, 0.07111), (-0.9788, 0.09908, -0.07111), (-1.0, 0.07792, -0.07111), (-1.0, 0.09908, -0.07111), (-0.9894, 0.09624, -0.07111), (-0.9972, 0.0885, -0.07111), (-1.0, 0.09908, -0.04995), (-0.9788, 0.09908, -0.07111), (-1.0, 0.09908, -0.07111), (-0.9972, 0.09908, -0.06053), (-0.9894, 0.09908, -0.06827), (-0.9788, 0.09908, 0.07111), (-1.0, 0.09908, 0.04995), (-1.0, 0.09908, 0.07111), (-0.9894, 0.09908, 0.06827), (-0.9972, 0.09908, 0.06053), (-0.9788, -0.09908, -0.07111), (-1.0, -0.09908, -0.04995), (-1.0, -0.09908, -0.07111), (-0.9894, -0.09908, -0.06827), (-0.9972, -0.09908, -0.06053), (-1.0, -0.09908, 0.04995), (-0.9788, -0.09908, 0.07111), (-1.0, -0.09908, 0.07111), (-0.9972, -0.09908, 0.06053), (-0.9894, -0.09908, 0.06827), (-0.9788, 1.164, -0.07111), (-1.0, 1.164, -0.04995), (-0.9894, 1.164, -0.06827), (-0.9972, 1.164, -0.06053), (-1.0, 1.164, 0.04995), (-0.9788, 1.164, 0.07111), (-0.9972, 1.164, 0.06053), (-0.9894, 1.164, 0.06827), (-1.0, -1.164, -0.04995), (-0.9788, -1.164, -0.07111), (-0.9972, -1.164, -0.06053), (-0.9894, -1.164, -0.06827), (-0.9788, -1.164, 0.07111), (-1.0, -1.164, 0.04995), (-0.9894, -1.164, 0.06827), (-0.9972, -1.164, 0.06053)], [], [(57, 56, 40, 42, 7, 4), (6, 5, 4, 7), (45, 8, 0, 29), (46, 28, 33, 50), (37, 55, 10, 2), (51, 32, 3, 11), (10, 55, 57, 4, 13), (16, 61, 80, 20), (52, 51, 11, 12, 5), (25, 40, 56, 36), (70, 18, 22, 89), (65, 17, 21, 85), (47, 46, 50, 52, 5, 6), (9, 8, 15, 14), (11, 10, 13, 12), (42, 41, 9, 14, 7), (8, 45, 47, 6, 15), (4, 5, 67, 66, 60, 62), (5, 12, 17, 65, 67), (7, 14, 18, 70, 72), (12, 13, 16, 17), (14, 15, 19, 18), (60, 66, 84, 81), (75, 71, 88, 93), (19, 76, 92, 23), (6, 7, 72, 71, 75, 77), (13, 4, 62, 61, 16), (15, 6, 77, 76, 19), (40, 43, 42), (43, 44, 42), (44, 41, 42), (45, 48, 47), (48, 49, 47), (49, 46, 47), (50, 53, 52), (53, 54, 52), (54, 51, 52), (55, 58, 57), (58, 59, 57), (59, 56, 57), (60, 63, 62), (63, 64, 62), (64, 61, 62), (65, 68, 67), (68, 69, 67), (69, 66, 67), (70, 73, 72), (73, 74, 72), (74, 71, 72), (75, 78, 77), (78, 79, 77), (79, 76, 77), (40, 25, 27, 43), (43, 27, 26, 44), (44, 26, 24, 41), (45, 29, 31, 48), (48, 31, 30, 49), (49, 30, 28, 46), (32, 51, 54, 34), (34, 54, 53, 35), (35, 53, 50, 33), (55, 37, 39, 58), (58, 39, 38, 59), (59, 38, 36, 56), (84, 66, 69, 86), (86, 69, 68, 87), (87, 68, 65, 85), (80, 61, 64, 82), (82, 64, 63, 83), (83, 63, 60, 81), (70, 89, 91, 73), (73, 91, 90, 74), (74, 90, 88, 71), (92, 76, 79, 94), (94, 79, 78, 95), (95, 78, 75, 93), (24, 1, 9, 41)])
me_cube_002.polygons.foreach_set('use_smooth', [1, 1, 1, 1, 1, 1, 1, 1, 1, 1, 1, 1, 1, 0, 0, 1, 1, 1, 1, 1, 0, 0, 1, 1, 1, 1, 1, 1, 1, 1, 1, 1, 1, 1, 1, 1, 1, 1, 1, 1, 1, 1, 1, 1, 1, 1, 1, 1, 1, 1, 1, 1, 1, 1, 1, 1, 1, 1, 1, 1, 1, 1, 1, 1, 1, 1, 1, 1, 1, 1, 1, 1, 1, 1, 1, 1, 1])
_uv = me_cube_002.uv_layers.new(name='UVMap')
_uv.uv.foreach_set('vector', [0.4911, 0.02841, 0.4911, 0.02841, 0.4911, 0.02841, 0.4911, 0.02841, 0.4911, 0.02841, 0.4911, 0.02841, 0.5089, 0.02841, 0.5089, 0.02841, 0.4911, 0.02841, 0.4911, 0.02841, 0.5089, 0.02841, 0.5089, 0.02841, 0.5966, 0.02841, 0.5966, 0.02841, 0.5089, 0.02841, 0.5966, 0.02841, 0.5966, 0.02841, 0.5089, 0.02841, 0.4034, 0.02841, 0.4911, 0.02841, 0.4911, 0.02841, 0.4034, 0.02841, 0.5089, 0.02841, 0.5966, 0.02841, 0.5966, 0.02841, 0.5089, 0.02841, 0.4911, 0.02841, 0.4911, 0.02841, 0.4911, 0.02841, 0.4911, 0.02841, 0.4911, 0.02841, 0.4911, 0.02841, 0.4911, 0.02841, 0.4911, 0.02841, 0.4911, 0.02841, 0.5089, 0.02841, 0.5089, 0.02841, 0.5089, 0.02841, 0.5089, 0.02841, 0.5089, 0.02841, 0.4034, 0.02841, 0.4911, 0.02841, 0.4911, 0.02841, 0.4034, 0.02841, 0.4911, 0.02841, 0.4911, 0.02841, 0.4911, 0.02841, 0.4911, 0.02841, 0.5089, 0.02841, 0.5089, 0.02841, 0.5089, 0.02841, 0.5089, 0.02841, 0.5089, 0.02841, 0.5089, 0.02841, 0.5089, 0.02841, 0.5089, 0.02841, 0.5089, 0.02841, 0.5089, 0.02841, 0.0, 0.0, 0.0, 0.0, 0.0, 0.0, 0.0, 0.0, 0.0, 0.0, 0.0, 0.0, 0.0, 0.0, 0.0, 0.0, 0.4911, 0.02841, 0.4911, 0.02841, 0.4911, 0.02841, 0.4911, 0.02841, 0.4911, 0.02841, 0.5089, 0.02841, 0.5089, 0.02841, 0.5089, 0.02841, 0.5089, 0.02841, 0.5089, 0.02841, 0.4911, 0.02841, 0.5089, 0.02841, 0.5089, 0.02841, 0.5062, 0.02841, 0.4938, 0.02841, 0.4911, 0.02841, 0.5089, 0.02841, 0.5089, 0.02841, 0.5089, 0.02841, 0.5089, 0.02841, 0.5089, 0.02841, 0.4911, 0.02841, 0.4911, 0.02841, 0.4911, 0.02841, 0.4911, 0.02841, 0.4911, 0.02841, 0.0, 0.0, 0.0, 0.0, 0.0, 0.0, 0.0, 0.0, 0.0, 0.0, 0.0, 0.0, 0.0, 0.0, 0.0, 0.0, 0.4938, 0.02841, 0.5062, 0.02841, 0.5062, 0.02841, 0.4938, 0.02841, 0.5062, 0.02841, 0.4938, 0.02841, 0.4938, 0.02841, 0.5062, 0.02841, 0.5089, 0.02841, 0.5089, 0.02841, 0.5089, 0.02841, 0.5089, 0.02841, 0.5089, 0.02841, 0.4911, 0.02841, 0.4911, 0.02841, 0.4938, 0.02841, 0.5062, 0.02841, 0.5089, 0.02841, 0.4911, 0.02841, 0.4911, 0.02841, 0.4911, 0.02841, 0.4911, 0.02841, 0.4911, 0.02841, 0.5089, 0.02841, 0.5089, 0.02841, 0.5089, 0.02841, 0.5089, 0.02841, 0.5089, 0.02841, 0.4911, 0.02841, 0.4911, 0.02841, 0.4911, 0.02841, 0.4911, 0.02841, 0.4911, 0.02841, 0.4911, 0.02841, 0.4911, 0.02841, 0.4911, 0.02841, 0.4911, 0.02841, 0.5089, 0.02841, 0.5089, 0.02841, 0.5089, 0.02841, 0.5089, 0.02841, 0.5089, 0.02841, 0.5089, 0.02841, 0.5089, 0.02841, 0.5089, 0.02841, 0.5089, 0.02841, 0.5089, 0.02841, 0.5089, 0.02841, 0.5089, 0.02841, 0.5089, 0.02841, 0.5089, 0.02841, 0.5089, 0.02841, 0.5089, 0.02841, 0.5089, 0.02841, 0.5089, 0.02841, 0.4911, 0.02841, 0.4911, 0.02841, 0.4911, 0.02841, 0.4911, 0.02841, 0.4911, 0.02841, 0.4911, 0.02841, 0.4911, 0.02841, 0.4911, 0.02841, 0.4911, 0.02841, 0.4938, 0.02841, 0.4924, 0.02841, 0.4911, 0.02841, 0.4924, 0.02841, 0.4915, 0.02841, 0.4911, 0.02841, 0.4915, 0.02841, 0.4911, 0.02841, 0.4911, 0.02841, 0.5089, 0.02841, 0.5089, 0.02841, 0.5089, 0.02841, 0.5089, 0.02841, 0.5089, 0.02841, 0.5089, 0.02841, 0.5089, 0.02841, 0.5089, 0.02841, 0.5089, 0.02841, 0.4911, 0.02841, 0.4911, 0.02841, 0.4911, 0.02841, 0.4911, 0.02841, 0.4911, 0.02841, 0.4911, 0.02841, 0.4911, 0.02841, 0.4911, 0.02841, 0.4911, 0.02841, 0.5062, 0.02841, 0.5076, 0.02841, 0.5089, 0.02841, 0.5076, 0.02841, 0.5085, 0.02841, 0.5089, 0.02841, 0.5085, 0.02841, 0.5089, 0.02841, 0.5089, 0.02841, 0.4911, 0.02841, 0.4034, 0.02841, 0.4034, 0.02841, 0.4911, 0.02841, 0.4911, 0.02841, 0.4034, 0.02841, 0.4034, 0.02841, 0.4911, 0.02841, 0.4911, 0.02841, 0.4034, 0.02841, 0.4034, 0.02841, 0.4911, 0.02841, 0.5089, 0.02841, 0.5966, 0.02841, 0.5966, 0.02841, 0.5089, 0.02841, 0.5089, 0.02841, 0.5966, 0.02841, 0.5966, 0.02841, 0.5089, 0.02841, 0.5089, 0.02841, 0.5966, 0.02841, 0.5966, 0.02841, 0.5089, 0.02841, 0.5966, 0.02841, 0.5089, 0.02841, 0.5089, 0.02841, 0.5966, 0.02841, 0.5966, 0.02841, 0.5089, 0.02841, 0.5089, 0.02841, 0.5966, 0.02841, 0.5966, 0.02841, 0.5089, 0.02841, 0.5089, 0.02841, 0.5966, 0.02841, 0.4911, 0.02841, 0.4034, 0.02841, 0.4034, 0.02841, 0.4911, 0.02841, 0.4911, 0.02841, 0.4034, 0.02841, 0.4034, 0.02841, 0.4911, 0.02841, 0.4911, 0.02841, 0.4034, 0.02841, 0.4034, 0.02841, 0.4911, 0.02841, 0.5062, 0.02841, 0.5062, 0.02841, 0.5076, 0.02841, 0.5076, 0.02841, 0.5076, 0.02841, 0.5076, 0.02841, 0.5089, 0.02841, 0.5089, 0.02841, 0.5089, 0.02841, 0.5089, 0.02841, 0.5089, 0.02841, 0.5089, 0.02841, 0.4911, 0.02841, 0.4911, 0.02841, 0.4911, 0.02841, 0.4911, 0.02841, 0.4911, 0.02841, 0.4911, 0.02841, 0.4924, 0.02841, 0.4924, 0.02841, 0.4924, 0.02841, 0.4924, 0.02841, 0.4938, 0.02841, 0.4938, 0.02841, 0.4911, 0.02841, 0.4911, 0.02841, 0.4911, 0.02841, 0.4911, 0.02841, 0.4911, 0.02841, 0.4911, 0.02841, 0.4924, 0.02841, 0.4924, 0.02841, 0.4924, 0.02841, 0.4924, 0.02841, 0.4938, 0.02841, 0.4938, 0.02841, 0.5089, 0.02841, 0.5089, 0.02841, 0.5089, 0.02841, 0.5089, 0.02841, 0.5089, 0.02841, 0.5089, 0.02841, 0.5076, 0.02841, 0.5076, 0.02841, 0.5076, 0.02841, 0.5076, 0.02841, 0.5062, 0.02841, 0.5062, 0.02841, 0.4034, 0.02841, 0.4034, 0.02841, 0.4911, 0.02841, 0.4911, 0.02841])
me_cube_002.materials.append(mat_material_001)
me_cube_002.use_remesh_preserve_volume = False
me_cube_002.use_remesh_preserve_attributes = False
me_cube_002.use_mirror_vertex_groups = False
me_cube_002.update()
me_cube_003 = bpy.data.meshes.new('Cube.003')
me_cube_003.from_pydata([(-0.8223, -0.09908, 0.7728), (-0.8223, -0.09908, -0.7728), (-0.8223, 0.09908, -0.7728), (-0.8223, 0.09908, 0.7728), (-1.0, 0.09908, -0.07111), (-1.0, 0.09908, 0.07111), (-1.0, -0.09908, 0.07111), (-1.0, -0.09908, -0.07111), (-0.8223, -0.09908, 0.07111), (-0.8223, -0.09908, -0.07111), (-0.8223, 0.09908, -0.07111), (-0.8223, 0.09908, 0.07111), (-0.8223, 0.09908, 0.07111), (-0.8223, 0.09908, -0.07111), (-0.8223, -0.09908, -0.07111), (-0.8223, -0.09908, 0.07111), (-0.8223, 0.09908, -0.07111), (-0.8223, 0.09908, 0.07111), (-0.8223, -0.09908, -0.07111), (-0.8223, -0.09908, 0.07111), (-0.8223, 1.164, -0.07111), (-0.8223, 1.164, 0.07111), (-0.8223, -1.164, -0.07111), (-0.8223, -1.164, 0.07111), (-0.9788, -0.09908, -0.7728), (-1.0, -0.07792, -0.7728), (-0.9894, -0.09624, -0.7728), (-0.9972, -0.0885, -0.7728), (-1.0, -0.07792, 0.7728), (-0.9788, -0.09908, 0.7728), (-0.9972, -0.0885, 0.7728), (-0.9894, -0.09624, 0.7728), (-0.9788, 0.09908, 0.7728), (-1.0, 0.07792, 0.7728), (-0.9894, 0.09624, 0.7728), (-0.9972, 0.0885, 0.7728), (-1.0, 0.07792, -0.7728), (-0.9788, 0.09908, -0.7728), (-0.9972, 0.0885, -0.7728), (-0.9894, 0.09624, -0.7728), (-1.0, -0.07792, -0.07111), (-0.9788, -0.09908, -0.07111), (-1.0, -0.09908, -0.07111), (-0.9972, -0.0885, -0.07111), (-0.9894, -0.09624, -0.07111), (-0.9788, -0.09908, 0.07111), (-1.0, -0.07792, 0.07111), (-1.0, -0.09908, 0.07111), (-0.9894, -0.09624, 0.07111), (-0.9972, -0.0885, 0.07111), (-1.0, 0.07792, 0.07111), (-0.9788, 0.09908, 0.07111), (-1.0, 0.09908, 0.07111), (-0.9972, 0.0885, 0.07111), (-0.9894, 0.09624, 0.07111), (-0.9788, 0.09908, -0.07111), (-1.0, 0.07792, -0.07111), (-1.0, 0.09908, -0.07111), (-0.9894, 0.09624, -0.07111), (-0.9972, 0.0885, -0.07111), (-1.0, 0.09908, -0.04995), (-0.9788, 0.09908, -0.07111), (-1.0, 0.09908, -0.07111), (-0.9972, 0.09908, -0.06053), (-0.9894, 0.09908, -0.06827), (-0.9788, 0.09908, 0.07111), (-1.0, 0.09908, 0.04995), (-1.0, 0.09908, 0.07111), (-0.9894, 0.09908, 0.06827), (-0.9972, 0.09908, 0.06053), (-0.9788, -0.09908, -0.07111), (-1.0, -0.09908, -0.04995), (-1.0, -0.09908, -0.07111), (-0.9894, -0.09908, -0.06827), (-0.9972, -0.09908, -0.06053), (-1.0, -0.09908, 0.04995), (-0.9788, -0.09908, 0.07111), (-1.0, -0.09908, 0.07111), (-0.9972, -0.09908, 0.06053), (-0.9894, -0.09908, 0.06827), (-0.9788, 1.164, -0.07111), (-1.0, 1.164, -0.04995), (-0.9894, 1.164, -0.06827), (-0.9972, 1.164, -0.06053), (-1.0, 1.164, 0.04995), (-0.9788, 1.164, 0.07111), (-0.9972, 1.164, 0.06053), (-0.9894, 1.164, 0.06827), (-1.0, -1.164, -0.04995), (-0.9788, -1.164, -0.07111), (-0.9972, -1.164, -0.06053), (-0.9894, -1.164, -0.06827), (-0.9788, -1.164, 0.07111), (-1.0, -1.164, 0.04995), (-0.9894, -1.164, 0.06827), (-0.9972, -1.164, 0.06053)], [], [(57, 56, 40, 42, 7, 4), (6, 5, 4, 7), (45, 8, 0, 29), (46, 28, 33, 50), (37, 55, 10, 2), (51, 32, 3, 11), (10, 55, 57, 4, 13), (16, 61, 80, 20), (52, 51, 11, 12, 5), (25, 40, 56, 36), (70, 18, 22, 89), (65, 17, 21, 85), (47, 46, 50, 52, 5, 6), (9, 8, 15, 14), (11, 10, 13, 12), (42, 41, 9, 14, 7), (8, 45, 47, 6, 15), (4, 5, 67, 66, 60, 62), (5, 12, 17, 65, 67), (7, 14, 18, 70, 72), (12, 13, 16, 17), (14, 15, 19, 18), (60, 66, 84, 81), (75, 71, 88, 93), (19, 76, 92, 23), (6, 7, 72, 71, 75, 77), (13, 4, 62, 61, 16), (15, 6, 77, 76, 19), (40, 43, 42), (43, 44, 42), (44, 41, 42), (45, 48, 47), (48, 49, 47), (49, 46, 47), (50, 53, 52), (53, 54, 52), (54, 51, 52), (55, 58, 57), (58, 59, 57), (59, 56, 57), (60, 63, 62), (63, 64, 62), (64, 61, 62), (65, 68, 67), (68, 69, 67), (69, 66, 67), (70, 73, 72), (73, 74, 72), (74, 71, 72), (75, 78, 77), (78, 79, 77), (79, 76, 77), (40, 25, 27, 43), (43, 27, 26, 44), (44, 26, 24, 41), (45, 29, 31, 48), (48, 31, 30, 49), (49, 30, 28, 46), (32, 51, 54, 34), (34, 54, 53, 35), (35, 53, 50, 33), (55, 37, 39, 58), (58, 39, 38, 59), (59, 38, 36, 56), (84, 66, 69, 86), (86, 69, 68, 87), (87, 68, 65, 85), (80, 61, 64, 82), (82, 64, 63, 83), (83, 63, 60, 81), (70, 89, 91, 73), (73, 91, 90, 74), (74, 90, 88, 71), (92, 76, 79, 94), (94, 79, 78, 95), (95, 78, 75, 93), (24, 1, 9, 41)])
me_cube_003.polygons.foreach_set('use_smooth', [1, 1, 1, 1, 1, 1, 1, 1, 1, 1, 1, 1, 1, 0, 0, 1, 1, 1, 1, 1, 0, 0, 1, 1, 1, 1, 1, 1, 1, 1, 1, 1, 1, 1, 1, 1, 1, 1, 1, 1, 1, 1, 1, 1, 1, 1, 1, 1, 1, 1, 1, 1, 1, 1, 1, 1, 1, 1, 1, 1, 1, 1, 1, 1, 1, 1, 1, 1, 1, 1, 1, 1, 1, 1, 1, 1, 1])
_uv = me_cube_003.uv_layers.new(name='UVMap')
_uv.uv.foreach_set('vector', [0.4911, 0.02841, 0.4911, 0.02841, 0.4911, 0.02841, 0.4911, 0.02841, 0.4911, 0.02841, 0.4911, 0.02841, 0.5089, 0.02841, 0.5089, 0.02841, 0.4911, 0.02841, 0.4911, 0.02841, 0.5089, 0.02841, 0.5089, 0.02841, 0.5966, 0.02841, 0.5966, 0.02841, 0.5089, 0.02841, 0.5966, 0.02841, 0.5966, 0.02841, 0.5089, 0.02841, 0.4034, 0.02841, 0.4911, 0.02841, 0.4911, 0.02841, 0.4034, 0.02841, 0.5089, 0.02841, 0.5966, 0.02841, 0.5966, 0.02841, 0.5089, 0.02841, 0.4911, 0.02841, 0.4911, 0.02841, 0.4911, 0.02841, 0.4911, 0.02841, 0.4911, 0.02841, 0.4911, 0.02841, 0.4911, 0.02841, 0.4911, 0.02841, 0.4911, 0.02841, 0.5089, 0.02841, 0.5089, 0.02841, 0.5089, 0.02841, 0.5089, 0.02841, 0.5089, 0.02841, 0.4034, 0.02841, 0.4911, 0.02841, 0.4911, 0.02841, 0.4034, 0.02841, 0.4911, 0.02841, 0.4911, 0.02841, 0.4911, 0.02841, 0.4911, 0.02841, 0.5089, 0.02841, 0.5089, 0.02841, 0.5089, 0.02841, 0.5089, 0.02841, 0.5089, 0.02841, 0.5089, 0.02841, 0.5089, 0.02841, 0.5089, 0.02841, 0.5089, 0.02841, 0.5089, 0.02841, 0.0, 0.0, 0.0, 0.0, 0.0, 0.0, 0.0, 0.0, 0.0, 0.0, 0.0, 0.0, 0.0, 0.0, 0.0, 0.0, 0.4911, 0.02841, 0.4911, 0.02841, 0.4911, 0.02841, 0.4911, 0.02841, 0.4911, 0.02841, 0.5089, 0.02841, 0.5089, 0.02841, 0.5089, 0.02841, 0.5089, 0.02841, 0.5089, 0.02841, 0.4911, 0.02841, 0.5089, 0.02841, 0.5089, 0.02841, 0.5062, 0.02841, 0.4938, 0.02841, 0.4911, 0.02841, 0.5089, 0.02841, 0.5089, 0.02841, 0.5089, 0.02841, 0.5089, 0.02841, 0.5089, 0.02841, 0.4911, 0.02841, 0.4911, 0.02841, 0.4911, 0.02841, 0.4911, 0.02841, 0.4911, 0.02841, 0.0, 0.0, 0.0, 0.0, 0.0, 0.0, 0.0, 0.0, 0.0, 0.0, 0.0, 0.0, 0.0, 0.0, 0.0, 0.0, 0.4938, 0.02841, 0.5062, 0.02841, 0.5062, 0.02841, 0.4938, 0.02841, 0.5062, 0.02841, 0.4938, 0.02841, 0.4938, 0.02841, 0.5062, 0.02841, 0.5089, 0.02841, 0.5089, 0.02841, 0.5089, 0.02841, 0.5089, 0.02841, 0.5089, 0.02841, 0.4911, 0.02841, 0.4911, 0.02841, 0.4938, 0.02841, 0.5062, 0.02841, 0.5089, 0.02841, 0.4911, 0.02841, 0.4911, 0.02841, 0.4911, 0.02841, 0.4911, 0.02841, 0.4911, 0.02841, 0.5089, 0.02841, 0.5089, 0.02841, 0.5089, 0.02841, 0.5089, 0.02841, 0.5089, 0.02841, 0.4911, 0.02841, 0.4911, 0.02841, 0.4911, 0.02841, 0.4911, 0.02841, 0.4911, 0.02841, 0.4911, 0.02841, 0.4911, 0.02841, 0.4911, 0.02841, 0.4911, 0.02841, 0.5089, 0.02841, 0.5089, 0.02841, 0.5089, 0.02841, 0.5089, 0.02841, 0.5089, 0.02841, 0.5089, 0.02841, 0.5089, 0.02841, 0.5089, 0.02841, 0.5089, 0.02841, 0.5089, 0.02841, 0.5089, 0.02841, 0.5089, 0.02841, 0.5089, 0.02841, 0.5089, 0.02841, 0.5089, 0.02841, 0.5089, 0.02841, 0.5089, 0.02841, 0.5089, 0.02841, 0.4911, 0.02841, 0.4911, 0.02841, 0.4911, 0.02841, 0.4911, 0.02841, 0.4911, 0.02841, 0.4911, 0.02841, 0.4911, 0.02841, 0.4911, 0.02841, 0.4911, 0.02841, 0.4938, 0.02841, 0.4924, 0.02841, 0.4911, 0.02841, 0.4924, 0.02841, 0.4915, 0.02841, 0.4911, 0.02841, 0.4915, 0.02841, 0.4911, 0.02841, 0.4911, 0.02841, 0.5089, 0.02841, 0.5089, 0.02841, 0.5089, 0.02841, 0.5089, 0.02841, 0.5089, 0.02841, 0.5089, 0.02841, 0.5089, 0.02841, 0.5089, 0.02841, 0.5089, 0.02841, 0.4911, 0.02841, 0.4911, 0.02841, 0.4911, 0.02841, 0.4911, 0.02841, 0.4911, 0.02841, 0.4911, 0.02841, 0.4911, 0.02841, 0.4911, 0.02841, 0.4911, 0.02841, 0.5062, 0.02841, 0.5076, 0.02841, 0.5089, 0.02841, 0.5076, 0.02841, 0.5085, 0.02841, 0.5089, 0.02841, 0.5085, 0.02841, 0.5089, 0.02841, 0.5089, 0.02841, 0.4911, 0.02841, 0.4034, 0.02841, 0.4034, 0.02841, 0.4911, 0.02841, 0.4911, 0.02841, 0.4034, 0.02841, 0.4034, 0.02841, 0.4911, 0.02841, 0.4911, 0.02841, 0.4034, 0.02841, 0.4034, 0.02841, 0.4911, 0.02841, 0.5089, 0.02841, 0.5966, 0.02841, 0.5966, 0.02841, 0.5089, 0.02841, 0.5089, 0.02841, 0.5966, 0.02841, 0.5966, 0.02841, 0.5089, 0.02841, 0.5089, 0.02841, 0.5966, 0.02841, 0.5966, 0.02841, 0.5089, 0.02841, 0.5966, 0.02841, 0.5089, 0.02841, 0.5089, 0.02841, 0.5966, 0.02841, 0.5966, 0.02841, 0.5089, 0.02841, 0.5089, 0.02841, 0.5966, 0.02841, 0.5966, 0.02841, 0.5089, 0.02841, 0.5089, 0.02841, 0.5966, 0.02841, 0.4911, 0.02841, 0.4034, 0.02841, 0.4034, 0.02841, 0.4911, 0.02841, 0.4911, 0.02841, 0.4034, 0.02841, 0.4034, 0.02841, 0.4911, 0.02841, 0.4911, 0.02841, 0.4034, 0.02841, 0.4034, 0.02841, 0.4911, 0.02841, 0.5062, 0.02841, 0.5062, 0.02841, 0.5076, 0.02841, 0.5076, 0.02841, 0.5076, 0.02841, 0.5076, 0.02841, 0.5089, 0.02841, 0.5089, 0.02841, 0.5089, 0.02841, 0.5089, 0.02841, 0.5089, 0.02841, 0.5089, 0.02841, 0.4911, 0.02841, 0.4911, 0.02841, 0.4911, 0.02841, 0.4911, 0.02841, 0.4911, 0.02841, 0.4911, 0.02841, 0.4924, 0.02841, 0.4924, 0.02841, 0.4924, 0.02841, 0.4924, 0.02841, 0.4938, 0.02841, 0.4938, 0.02841, 0.4911, 0.02841, 0.4911, 0.02841, 0.4911, 0.02841, 0.4911, 0.02841, 0.4911, 0.02841, 0.4911, 0.02841, 0.4924, 0.02841, 0.4924, 0.02841, 0.4924, 0.02841, 0.4924, 0.02841, 0.4938, 0.02841, 0.4938, 0.02841, 0.5089, 0.02841, 0.5089, 0.02841, 0.5089, 0.02841, 0.5089, 0.02841, 0.5089, 0.02841, 0.5089, 0.02841, 0.5076, 0.02841, 0.5076, 0.02841, 0.5076, 0.02841, 0.5076, 0.02841, 0.5062, 0.02841, 0.5062, 0.02841, 0.4034, 0.02841, 0.4034, 0.02841, 0.4911, 0.02841, 0.4911, 0.02841])
me_cube_003.materials.append(mat_material_001)
me_cube_003.use_remesh_preserve_volume = False
me_cube_003.use_remesh_preserve_attributes = False
me_cube_003.use_mirror_vertex_groups = False
me_cube_003.update()
me_cube_004 = bpy.data.meshes.new('Cube.004')
me_cube_004.from_pydata([(-0.8377, -0.08945, 0.7669), (-0.8223, -0.09908, -0.7728), (-0.8223, 0.09908, -0.7728), (-0.8223, 0.09908, 0.7728), (-1.0, 0.09908, -0.07111), (-1.0, 0.09908, 0.07111), (-1.0, -0.09908, 0.07111), (-1.0, -0.09908, -0.07111), (-0.8223, -0.09908, 0.07111), (-0.8223, -0.09908, -0.07111), (-0.8223, 0.09908, -0.07111), (-0.8223, 0.09908, 0.07111), (-0.8223, 0.09908, 0.07111), (-0.8223, 0.09908, -0.07111), (-0.8223, -0.09908, -0.07111), (-0.8223, -0.09908, 0.07111), (-0.8223, 0.09908, -0.07111), (-0.8223, 0.09908, 0.07111), (-0.8223, -0.09908, -0.07111), (-0.8223, -0.09908, 0.07111), (-0.8223, 1.164, -0.07111), (-0.8223, 1.164, 0.07111), (-0.8223, -1.164, -0.07111), (-0.8223, -1.164, 0.07111), (-0.9788, -0.09908, -0.7728), (-1.0, -0.07792, -0.7728), (-0.9894, -0.09624, -0.7728), (-0.9972, -0.0885, -0.7728), (-1.0, -0.07792, 0.7728), (-0.9942, -0.08945, 0.7669), (-0.9972, -0.0885, 0.7728), (-0.9894, -0.09624, 0.7728), (-0.9788, 0.09908, 0.7728), (-1.0, 0.07792, 0.7728), (-0.9894, 0.09624, 0.7728), (-0.9972, 0.0885, 0.7728), (-1.0, 0.07792, -0.7728), (-0.9788, 0.09908, -0.7728), (-0.9972, 0.0885, -0.7728), (-0.9894, 0.09624, -0.7728), (-1.0, -0.07792, -0.07111), (-0.9788, -0.09908, -0.07111), (-1.0, -0.09908, -0.07111), (-0.9972, -0.0885, -0.07111), (-0.9894, -0.09624, -0.07111), (-0.9788, -0.09908, 0.07111), (-1.0, -0.07792, 0.07111), (-1.0, -0.09908, 0.07111), (-0.9894, -0.09624, 0.07111), (-0.9972, -0.0885, 0.07111), (-1.0, 0.07792, 0.07111), (-0.9788, 0.09908, 0.07111), (-1.0, 0.09908, 0.07111), (-0.9972, 0.0885, 0.07111), (-0.9894, 0.09624, 0.07111), (-0.9788, 0.09908, -0.07111), (-1.0, 0.07792, -0.07111), (-1.0, 0.09908, -0.07111), (-0.9894, 0.09624, -0.07111), (-0.9972, 0.0885, -0.07111), (-1.0, 0.09908, -0.04995), (-0.9788, 0.09908, -0.07111), (-1.0, 0.09908, -0.07111), (-0.9972, 0.09908, -0.06053), (-0.9894, 0.09908, -0.06827), (-0.9788, 0.09908, 0.07111), (-1.0, 0.09908, 0.04995), (-1.0, 0.09908, 0.07111), (-0.9894, 0.09908, 0.06827), (-0.9972, 0.09908, 0.06053), (-0.9788, -0.09908, -0.07111), (-1.0, -0.09908, -0.04995), (-1.0, -0.09908, -0.07111), (-0.9894, -0.09908, -0.06827), (-0.9972, -0.09908, -0.06053), (-1.0, -0.09908, 0.04995), (-0.9788, -0.09908, 0.07111), (-1.0, -0.09908, 0.07111), (-0.9972, -0.09908, 0.06053), (-0.9894, -0.09908, 0.06827), (-0.9788, 1.164, -0.07111), (-1.0, 1.164, -0.04995), (-0.9894, 1.164, -0.06827), (-0.9972, 1.164, -0.06053), (-1.0, 1.164, 0.04995), (-0.9788, 1.164, 0.07111), (-0.9972, 1.164, 0.06053), (-0.9894, 1.164, 0.06827), (-1.0, -1.164, -0.04995), (-0.9788, -1.164, -0.07111), (-0.9972, -1.164, -0.06053), (-0.9894, -1.164, -0.06827), (-0.9788, -1.164, 0.07111), (-1.0, -1.164, 0.04995), (-0.9894, -1.164, 0.06827), (-0.9972, -1.164, 0.06053)], [], [(57, 56, 40, 42, 7, 4), (6, 5, 4, 7), (45, 8, 0, 29), (46, 28, 33, 50), (37, 55, 10, 2), (51, 32, 3, 11), (10, 55, 57, 4, 13), (16, 61, 80, 20), (52, 51, 11, 12, 5), (25, 40, 56, 36), (70, 18, 22, 89), (65, 17, 21, 85), (47, 46, 50, 52, 5, 6), (9, 8, 15, 14), (11, 10, 13, 12), (42, 41, 9, 14, 7), (8, 45, 47, 6, 15), (4, 5, 67, 66, 60, 62), (5, 12, 17, 65, 67), (7, 14, 18, 70, 72), (12, 13, 16, 17), (14, 15, 19, 18), (60, 66, 84, 81), (75, 71, 88, 93), (19, 76, 92, 23), (6, 7, 72, 71, 75, 77), (13, 4, 62, 61, 16), (15, 6, 77, 76, 19), (40, 43, 42), (43, 44, 42), (44, 41, 42), (45, 48, 47), (48, 49, 47), (49, 46, 47), (50, 53, 52), (53, 54, 52), (54, 51, 52), (55, 58, 57), (58, 59, 57), (59, 56, 57), (60, 63, 62), (63, 64, 62), (64, 61, 62), (65, 68, 67), (68, 69, 67), (69, 66, 67), (70, 73, 72), (73, 74, 72), (74, 71, 72), (75, 78, 77), (78, 79, 77), (79, 76, 77), (40, 25, 27, 43), (43, 27, 26, 44), (44, 26, 24, 41), (45, 29, 31, 48), (48, 31, 30, 49), (49, 30, 28, 46), (32, 51, 54, 34), (34, 54, 53, 35), (35, 53, 50, 33), (55, 37, 39, 58), (58, 39, 38, 59), (59, 38, 36, 56), (84, 66, 69, 86), (86, 69, 68, 87), (87, 68, 65, 85), (80, 61, 64, 82), (82, 64, 63, 83), (83, 63, 60, 81), (70, 89, 91, 73), (73, 91, 90, 74), (74, 90, 88, 71), (92, 76, 79, 94), (94, 79, 78, 95), (95, 78, 75, 93), (24, 1, 9, 41)])
me_cube_004.polygons.foreach_set('use_smooth', [1, 1, 1, 1, 1, 1, 1, 1, 1, 1, 1, 1, 1, 0, 0, 1, 1, 1, 1, 1, 0, 0, 1, 1, 1, 1, 1, 1, 1, 1, 1, 1, 1, 1, 1, 1, 1, 1, 1, 1, 1, 1, 1, 1, 1, 1, 1, 1, 1, 1, 1, 1, 1, 1, 1, 1, 1, 1, 1, 1, 1, 1, 1, 1, 1, 1, 1, 1, 1, 1, 1, 1, 1, 1, 1, 1, 1])
_uv = me_cube_004.uv_layers.new(name='UVMap')
_uv.uv.foreach_set('vector', [0.4911, 0.02841, 0.4911, 0.02841, 0.4911, 0.02841, 0.4911, 0.02841, 0.4911, 0.02841, 0.4911, 0.02841, 0.5089, 0.02841, 0.5089, 0.02841, 0.4911, 0.02841, 0.4911, 0.02841, 0.5089, 0.02841, 0.5089, 0.02841, 0.5966, 0.02841, 0.5966, 0.02841, 0.5089, 0.02841, 0.5966, 0.02841, 0.5966, 0.02841, 0.5089, 0.02841, 0.4034, 0.02841, 0.4911, 0.02841, 0.4911, 0.02841, 0.4034, 0.02841, 0.5089, 0.02841, 0.5966, 0.02841, 0.5966, 0.02841, 0.5089, 0.02841, 0.4911, 0.02841, 0.4911, 0.02841, 0.4911, 0.02841, 0.4911, 0.02841, 0.4911, 0.02841, 0.4911, 0.02841, 0.4911, 0.02841, 0.4911, 0.02841, 0.4911, 0.02841, 0.5089, 0.02841, 0.5089, 0.02841, 0.5089, 0.02841, 0.5089, 0.02841, 0.5089, 0.02841, 0.4034, 0.02841, 0.4911, 0.02841, 0.4911, 0.02841, 0.4034, 0.02841, 0.4911, 0.02841, 0.4911, 0.02841, 0.4911, 0.02841, 0.4911, 0.02841, 0.5089, 0.02841, 0.5089, 0.02841, 0.5089, 0.02841, 0.5089, 0.02841, 0.5089, 0.02841, 0.5089, 0.02841, 0.5089, 0.02841, 0.5089, 0.02841, 0.5089, 0.02841, 0.5089, 0.02841, 0.0, 0.0, 0.0, 0.0, 0.0, 0.0, 0.0, 0.0, 0.0, 0.0, 0.0, 0.0, 0.0, 0.0, 0.0, 0.0, 0.4911, 0.02841, 0.4911, 0.02841, 0.4911, 0.02841, 0.4911, 0.02841, 0.4911, 0.02841, 0.5089, 0.02841, 0.5089, 0.02841, 0.5089, 0.02841, 0.5089, 0.02841, 0.5089, 0.02841, 0.4911, 0.02841, 0.5089, 0.02841, 0.5089, 0.02841, 0.5062, 0.02841, 0.4938, 0.02841, 0.4911, 0.02841, 0.5089, 0.02841, 0.5089, 0.02841, 0.5089, 0.02841, 0.5089, 0.02841, 0.5089, 0.02841, 0.4911, 0.02841, 0.4911, 0.02841, 0.4911, 0.02841, 0.4911, 0.02841, 0.4911, 0.02841, 0.0, 0.0, 0.0, 0.0, 0.0, 0.0, 0.0, 0.0, 0.0, 0.0, 0.0, 0.0, 0.0, 0.0, 0.0, 0.0, 0.4938, 0.02841, 0.5062, 0.02841, 0.5062, 0.02841, 0.4938, 0.02841, 0.5062, 0.02841, 0.4938, 0.02841, 0.4938, 0.02841, 0.5062, 0.02841, 0.5089, 0.02841, 0.5089, 0.02841, 0.5089, 0.02841, 0.5089, 0.02841, 0.5089, 0.02841, 0.4911, 0.02841, 0.4911, 0.02841, 0.4938, 0.02841, 0.5062, 0.02841, 0.5089, 0.02841, 0.4911, 0.02841, 0.4911, 0.02841, 0.4911, 0.02841, 0.4911, 0.02841, 0.4911, 0.02841, 0.5089, 0.02841, 0.5089, 0.02841, 0.5089, 0.02841, 0.5089, 0.02841, 0.5089, 0.02841, 0.4911, 0.02841, 0.4911, 0.02841, 0.4911, 0.02841, 0.4911, 0.02841, 0.4911, 0.02841, 0.4911, 0.02841, 0.4911, 0.02841, 0.4911, 0.02841, 0.4911, 0.02841, 0.5089, 0.02841, 0.5089, 0.02841, 0.5089, 0.02841, 0.5089, 0.02841, 0.5089, 0.02841, 0.5089, 0.02841, 0.5089, 0.02841, 0.5089, 0.02841, 0.5089, 0.02841, 0.5089, 0.02841, 0.5089, 0.02841, 0.5089, 0.02841, 0.5089, 0.02841, 0.5089, 0.02841, 0.5089, 0.02841, 0.5089, 0.02841, 0.5089, 0.02841, 0.5089, 0.02841, 0.4911, 0.02841, 0.4911, 0.02841, 0.4911, 0.02841, 0.4911, 0.02841, 0.4911, 0.02841, 0.4911, 0.02841, 0.4911, 0.02841, 0.4911, 0.02841, 0.4911, 0.02841, 0.4938, 0.02841, 0.4924, 0.02841, 0.4911, 0.02841, 0.4924, 0.02841, 0.4915, 0.02841, 0.4911, 0.02841, 0.4915, 0.02841, 0.4911, 0.02841, 0.4911, 0.02841, 0.5089, 0.02841, 0.5089, 0.02841, 0.5089, 0.02841, 0.5089, 0.02841, 0.5089, 0.02841, 0.5089, 0.02841, 0.5089, 0.02841, 0.5089, 0.02841, 0.5089, 0.02841, 0.4911, 0.02841, 0.4911, 0.02841, 0.4911, 0.02841, 0.4911, 0.02841, 0.4911, 0.02841, 0.4911, 0.02841, 0.4911, 0.02841, 0.4911, 0.02841, 0.4911, 0.02841, 0.5062, 0.02841, 0.5076, 0.02841, 0.5089, 0.02841, 0.5076, 0.02841, 0.5085, 0.02841, 0.5089, 0.02841, 0.5085, 0.02841, 0.5089, 0.02841, 0.5089, 0.02841, 0.4911, 0.02841, 0.4034, 0.02841, 0.4034, 0.02841, 0.4911, 0.02841, 0.4911, 0.02841, 0.4034, 0.02841, 0.4034, 0.02841, 0.4911, 0.02841, 0.4911, 0.02841, 0.4034, 0.02841, 0.4034, 0.02841, 0.4911, 0.02841, 0.5089, 0.02841, 0.5966, 0.02841, 0.5966, 0.02841, 0.5089, 0.02841, 0.5089, 0.02841, 0.5966, 0.02841, 0.5966, 0.02841, 0.5089, 0.02841, 0.5089, 0.02841, 0.5966, 0.02841, 0.5966, 0.02841, 0.5089, 0.02841, 0.5966, 0.02841, 0.5089, 0.02841, 0.5089, 0.02841, 0.5966, 0.02841, 0.5966, 0.02841, 0.5089, 0.02841, 0.5089, 0.02841, 0.5966, 0.02841, 0.5966, 0.02841, 0.5089, 0.02841, 0.5089, 0.02841, 0.5966, 0.02841, 0.4911, 0.02841, 0.4034, 0.02841, 0.4034, 0.02841, 0.4911, 0.02841, 0.4911, 0.02841, 0.4034, 0.02841, 0.4034, 0.02841, 0.4911, 0.02841, 0.4911, 0.02841, 0.4034, 0.02841, 0.4034, 0.02841, 0.4911, 0.02841, 0.5062, 0.02841, 0.5062, 0.02841, 0.5076, 0.02841, 0.5076, 0.02841, 0.5076, 0.02841, 0.5076, 0.02841, 0.5089, 0.02841, 0.5089, 0.02841, 0.5089, 0.02841, 0.5089, 0.02841, 0.5089, 0.02841, 0.5089, 0.02841, 0.4911, 0.02841, 0.4911, 0.02841, 0.4911, 0.02841, 0.4911, 0.02841, 0.4911, 0.02841, 0.4911, 0.02841, 0.4924, 0.02841, 0.4924, 0.02841, 0.4924, 0.02841, 0.4924, 0.02841, 0.4938, 0.02841, 0.4938, 0.02841, 0.4911, 0.02841, 0.4911, 0.02841, 0.4911, 0.02841, 0.4911, 0.02841, 0.4911, 0.02841, 0.4911, 0.02841, 0.4924, 0.02841, 0.4924, 0.02841, 0.4924, 0.02841, 0.4924, 0.02841, 0.4938, 0.02841, 0.4938, 0.02841, 0.5089, 0.02841, 0.5089, 0.02841, 0.5089, 0.02841, 0.5089, 0.02841, 0.5089, 0.02841, 0.5089, 0.02841, 0.5076, 0.02841, 0.5076, 0.02841, 0.5076, 0.02841, 0.5076, 0.02841, 0.5062, 0.02841, 0.5062, 0.02841, 0.4034, 0.02841, 0.4034, 0.02841, 0.4911, 0.02841, 0.4911, 0.02841])
me_cube_004.materials.append(mat_material_001)
me_cube_004.use_remesh_preserve_volume = False
me_cube_004.use_remesh_preserve_attributes = False
me_cube_004.use_mirror_vertex_groups = False
me_cube_004.update()

# ---- objects
ob_plane = bpy.data.objects.new('Plane', me_plane)
ob_camera = bpy.data.objects.new('Camera', cam_camera_004)
ob_sun = bpy.data.objects.new('Sun', light_sun_001)
ob_mainbox = bpy.data.objects.new('mainbox', me_cube)
ob_plank = bpy.data.objects.new('plank', me_cube_001)
ob_plank_001 = bpy.data.objects.new('plank.001', me_cube_002)
ob_plank_002 = bpy.data.objects.new('plank.002', me_cube_003)
ob_plank_003 = bpy.data.objects.new('plank.003', me_cube_004)

# ---- transforms, parenting, visibility, modifiers, constraints
ob_plane.location = (0.0, 0.0, 0.0)
ob_plane.scale = (5.0, 5.0, 5.0)
ob_camera.location = (-7.693, -6.414, 3.947)
ob_camera.rotation_euler = (1.302, -0.01453, -0.828)
ob_camera.scale = (1.0, 1.0, 1.0)
ob_sun.location = (-3.632, 1.424, 4.847)
ob_sun.rotation_euler = (-0.4609, -0.6754, 0.1644)
ob_mainbox.location = (0.0, 0.0, 1.0)
ob_mainbox.lock_rotations_4d = False
ob_mainbox.empty_display_type = 'ARROWS'
ob_mainbox.lineart.crease_threshold = 0.0
_m = ob_mainbox.modifiers.new('Auto Smooth', 'NODES')
_m.node_group = ng_auto_smooth
_gi = [s.identifier for s in ng_auto_smooth.interface.items_tree if s.item_type == 'SOCKET' and s.in_out == 'INPUT']
_m[_gi[1]] = 0.5236  # Angle
ob_plank.location = (-0.8881, 0.0, 1.0)
ob_plank.rotation_euler = (-0.7854, -0.0, 0.0)
ob_plank.scale = (0.9663, 0.9833, 1.475)
ob_plank.lock_rotations_4d = False
ob_plank.empty_display_type = 'ARROWS'
ob_plank.lineart.crease_threshold = 0.0
_m = ob_plank.modifiers.new('Auto Smooth', 'NODES')
_m.node_group = ng_auto_smooth
_gi = [s.identifier for s in ng_auto_smooth.interface.items_tree if s.item_type == 'SOCKET' and s.in_out == 'INPUT']
_m[_gi[1]] = 0.5236  # Angle
ob_plank_001.location = (-0.007667, 0.0, 1.0)
ob_plank_001.rotation_euler = (-0.7854, -0.0, 1.571)
ob_plank_001.scale = (0.9663, 0.9833, 1.475)
ob_plank_001.lock_rotations_4d = False
ob_plank_001.empty_display_type = 'ARROWS'
ob_plank_001.lineart.crease_threshold = 0.0
_m = ob_plank_001.modifiers.new('Auto Smooth', 'NODES')
_m.node_group = ng_auto_smooth
_gi = [s.identifier for s in ng_auto_smooth.interface.items_tree if s.item_type == 'SOCKET' and s.in_out == 'INPUT']
_m[_gi[1]] = 0.5236  # Angle
ob_plank_002.location = (-0.007667, 0.0, 1.0)
ob_plank_002.rotation_euler = (-0.7854, -0.0, 3.142)
ob_plank_002.scale = (0.9663, 0.9833, 1.475)
ob_plank_002.lock_rotations_4d = False
ob_plank_002.empty_display_type = 'ARROWS'
ob_plank_002.lineart.crease_threshold = 0.0
_m = ob_plank_002.modifiers.new('Auto Smooth', 'NODES')
_m.node_group = ng_auto_smooth
_gi = [s.identifier for s in ng_auto_smooth.interface.items_tree if s.item_type == 'SOCKET' and s.in_out == 'INPUT']
_m[_gi[1]] = 0.5236  # Angle
ob_plank_003.location = (-0.007667, 0.0, 1.0)
ob_plank_003.rotation_euler = (-0.7854, -0.0, 4.712)
ob_plank_003.scale = (0.9663, 0.9833, 1.475)
ob_plank_003.lock_rotations_4d = False
ob_plank_003.empty_display_type = 'ARROWS'
ob_plank_003.lineart.crease_threshold = 0.0
_m = ob_plank_003.modifiers.new('Auto Smooth', 'NODES')
_m.node_group = ng_auto_smooth
_gi = [s.identifier for s in ng_auto_smooth.interface.items_tree if s.item_type == 'SOCKET' and s.in_out == 'INPUT']
_m[_gi[1]] = 0.5236  # Angle

# ---- collection membership
scene.collection.objects.link(ob_plane)
scene.collection.objects.link(ob_camera)
scene.collection.objects.link(ob_sun)
col_collection.objects.link(ob_mainbox)
col_collection.objects.link(ob_plank)
col_collection.objects.link(ob_plank_001)
col_collection.objects.link(ob_plank_002)
col_collection.objects.link(ob_plank_003)

# ---- scene / render settings (as saved in the file)
scene.camera = ob_camera
scene.frame_start = 1; scene.frame_end = 250; scene.frame_set(1)
scene.render.engine = 'CYCLES'
scene.cycles.samples = 100
scene.cycles.sampling_pattern = 'TABULATED_SOBOL'
scene.cycles.use_light_tree = False
scene.view_settings.view_transform = 'Filmic'
bpy.context.view_layer.update()
